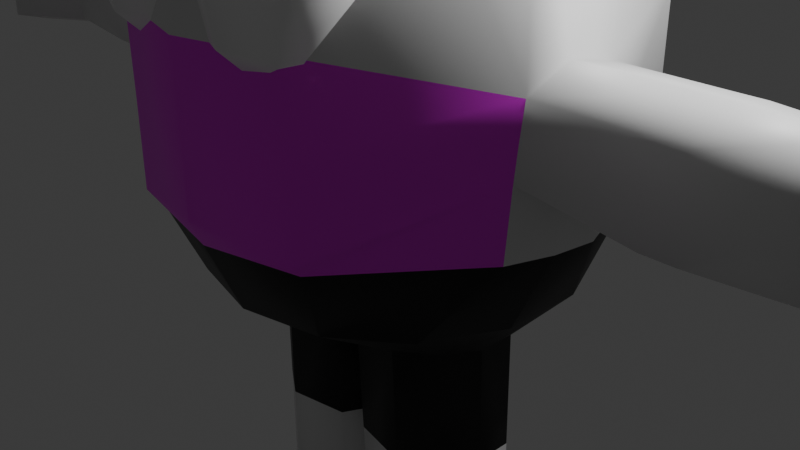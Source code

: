 # Source: COLIN_PROTO_rig.blend  (saved by Blender 4.2.66; exported with 4.5.12 LTS)
import bpy
from mathutils import Matrix  # noqa: F401  (used for matrix-valued properties, if any)

bpy.ops.wm.read_factory_settings(use_empty=True)
scene = bpy.context.scene
scene.name = 'Scene'

# ---- collections
col_collection = bpy.data.collections.new('Collection'); scene.collection.children.link(col_collection)

# ---- images (referenced by path relative to the original .blend; pixels are not part of the script)
import os
ASSET_DIR = os.environ.get("B2B_ASSET_DIR", "")  # directory of the original .blend (textures are referenced by path, not embedded)
HERE = os.path.dirname(os.path.abspath(__file__))  # packed textures are extracted next to this script under _unpacked/

def load_image(name, relpath, width, height, colorspace="sRGB"):
    """Load a texture the original file referenced (path relative to the .blend, or extracted next to this script)."""
    p = next((c for c in (os.path.join(HERE, relpath), os.path.join(ASSET_DIR, relpath)) if relpath and os.path.exists(c)), "")
    if p:
        img = bpy.data.images.load(p, check_existing=True)
        img.name = name
    else:  # same state as the original file: an image datablock whose file is absent (Cycles renders it pink)
        img = bpy.data.images.new(name, width, height)
        img.source = "FILE"
        img.filepath = "//" + (relpath or name)
    img.colorspace_settings.name = colorspace
    return img
img_colin_smile_png = load_image('COLIN-smile.png', 'COLIN-smile.png', 1024, 1024, 'sRGB')

# ---- materials (node trees are filled in below, after node groups)
mat_bodycol = bpy.data.materials.new('BodyCol')
mat_blackcol = bpy.data.materials.new('BlackCol')
mat_whitecol = bpy.data.materials.new('WhiteCol')
mat_mouthtex = bpy.data.materials.new('MouthTex')

# ---- material node trees
mat_bodycol.use_nodes = True; mat_bodycol.node_tree.nodes.clear()
_N = mat_bodycol.node_tree.nodes; _L = mat_bodycol.node_tree.links
n0 = _N.new('ShaderNodeBsdfPrincipled'); n0.name = 'Principled BSDF'; n0.location = (10, 300)
n0.inputs[0].default_value = (0.7991, 0.7991, 0.7991, 1.0)
n1 = _N.new('ShaderNodeOutputMaterial'); n1.name = 'Material Output'; n1.location = (300, 300)
_L.new(n0.outputs[0], n1.inputs[0])
n1.is_active_output = True
mat_blackcol.use_nodes = True; mat_blackcol.node_tree.nodes.clear()
_N = mat_blackcol.node_tree.nodes; _L = mat_blackcol.node_tree.links
n0 = _N.new('ShaderNodeBsdfPrincipled'); n0.name = 'Principled BSDF'; n0.location = (10, 300)
n0.inputs[0].default_value = (0.0, 0.0, 0.0, 1.0)
n1 = _N.new('ShaderNodeOutputMaterial'); n1.name = 'Material Output'; n1.location = (300, 300)
_L.new(n0.outputs[0], n1.inputs[0])
n1.is_active_output = True
mat_whitecol.use_nodes = True; mat_whitecol.node_tree.nodes.clear()
_N = mat_whitecol.node_tree.nodes; _L = mat_whitecol.node_tree.links
n0 = _N.new('ShaderNodeBsdfPrincipled'); n0.name = 'Principled BSDF'; n0.location = (10, 300)
n0.inputs[0].default_value = (1.0, 1.0, 1.0, 1.0)
n1 = _N.new('ShaderNodeOutputMaterial'); n1.name = 'Material Output'; n1.location = (300, 300)
_L.new(n0.outputs[0], n1.inputs[0])
n1.is_active_output = True
mat_mouthtex.use_nodes = True; mat_mouthtex.node_tree.nodes.clear()
_N = mat_mouthtex.node_tree.nodes; _L = mat_mouthtex.node_tree.links
n0 = _N.new('ShaderNodeBsdfPrincipled'); n0.name = 'Principled BSDF'; n0.location = (10, 300)
n1 = _N.new('ShaderNodeOutputMaterial'); n1.name = 'Material Output'; n1.location = (300, 300)
n2 = _N.new('ShaderNodeTexImage'); n2.name = 'Image Texture'; n2.location = (-280, 271)
n2.image = img_colin_smile_png
n2.extension = 'EXTEND'
_L.new(n0.outputs[0], n1.inputs[0])
_L.new(n2.outputs[0], n0.inputs[0])
n1.is_active_output = True

# ---- world
world_world = bpy.data.worlds.new('World'); scene.world = world_world
world_world.use_nodes = True; world_world.node_tree.nodes.clear()
_N = world_world.node_tree.nodes; _L = world_world.node_tree.links
n0 = _N.new('ShaderNodeOutputWorld'); n0.name = 'World Output'; n0.location = (300, 300)
n1 = _N.new('ShaderNodeBackground'); n1.name = 'Background'; n1.location = (10, 300)
n1.inputs[0].default_value = (0.05088, 0.05088, 0.05088, 1.0)
_L.new(n1.outputs[0], n0.inputs[0])
n0.is_active_output = True
world_world.color = (0.05088, 0.05088, 0.05088)
world_world.sun_shadow_jitter_overblur = 0.0

# ---- cameras
cam_camera = bpy.data.cameras.new('Camera')
cam_camera.clip_end = 100.0
cam_camera.ortho_scale = 7.314

# ---- lights
light_light = bpy.data.lights.new('Light', 'POINT')
light_light.energy = 1000.0
light_light.shadow_soft_size = 0.1

# ---- meshes
me_sphere = bpy.data.meshes.new('Sphere')
me_sphere.from_pydata([(0.0, 0.9736, -0.2107), (0.0, 0.0, 1.0), (0.0, -0.5627, 0.9107), (0.0, -0.8605, 0.6089), (0.0, -0.983, 0.1961), (0.0, -0.9749, -0.2328), (0.0, -0.7818, -0.5093), (-0.05224, -0.2832, -0.6627), (-0.1883, -0.52, 0.9139), (-0.3392, -0.7835, 0.6147), (-0.423, -0.8871, 0.2033), (-0.4294, -0.8784, -0.2682), (-0.3392, -0.7044, -0.5093), (-0.3146, -0.3343, -0.6627), (-0.3392, -0.4004, 0.923), (-0.6113, -0.568, 0.631), (-0.8867, -0.2921, 0.09599), (-0.8706, -0.3133, -0.09322), (-0.6113, -0.4875, -0.5093), (-0.4655, -0.2319, -0.6627), (-0.423, -0.09655, 0.901), (-0.7622, -0.174, 0.6235), (-0.9205, -0.1289, 0.1614), (-0.9205, -0.1289, -0.1719), (-0.7622, -0.174, -0.5093), (-0.5493, -0.08405, -0.6627), (-0.423, 0.09655, 0.901), (-0.7622, 0.174, 0.6235), (-0.9191, 0.09394, 0.1246), (-0.9207, 0.03067, -0.1407), (-0.7622, 0.174, -0.5093), (-0.5493, 0.0801, -0.6627), (-0.3392, 0.2705, 0.901), (-0.6113, 0.4875, 0.6235), (-0.7622, 0.6079, 0.2225), (-0.7622, 0.6079, -0.2328), (-0.6113, 0.4875, -0.5093), (-0.4587, 0.1771, -0.6627), (-0.1883, 0.3909, 0.901), (-0.3392, 0.7044, 0.6235), (-0.423, 0.8784, 0.2225), (-0.427, 0.8798, -0.2568), (-0.3392, 0.7044, -0.5093), (-0.2673, 0.2805, -0.6627), (0.0, 0.4339, 0.901), (0.0, 0.7818, 0.6235), (0.0, 0.9749, 0.2225), (0.0, 0.7818, -0.5093), (-0.05224, 0.2254, -0.6627), (0.0, -0.001972, -0.7137), (0.0, -0.979, -0.01658), (-0.423, -0.8828, -0.01293), (-0.8766, -0.3029, -0.003489), (-1.47, -0.3165, 0.00603), (-0.9207, 0.182, -0.003895), (-0.7622, 0.6079, -0.003247), (-0.423, 0.8784, -0.003247), (0.0, 0.9749, -0.003247), (-1.335, -0.3158, 0.00379), (-1.359, -0.3228, -0.1267), (-1.866, -0.3218, 0.0123), (-1.363, -0.1369, -0.1646), (-1.341, -0.3038, 0.1033), (-1.363, -0.1369, 0.1686), (-1.339, 0.1724, 0.003385), (-1.351, 0.02186, -0.1334), (-1.344, 0.08458, 0.1318), (-1.496, -0.3241, -0.1245), (-1.499, -0.1382, -0.1624), (-1.478, -0.3051, 0.1055), (-1.499, -0.1382, 0.1709), (-1.476, 0.1711, 0.005625), (-1.482, 0.09529, -0.1312), (-1.481, 0.08329, 0.1341), (-1.892, -0.2972, -0.1134), (-2.071, -0.1181, 0.01525), (-1.897, -0.1181, -0.142), (-1.876, -0.3133, 0.1021), (-1.896, -0.1181, 0.1713), (-1.882, 0.1624, 0.01217), (-1.887, 0.04441, -0.1246), (-1.883, 0.06676, 0.1269), (-2.216, 0.1436, 0.1793), (-2.228, 0.2965, -0.1162), (-2.216, 0.1465, -0.1499), (-1.906, 0.04144, 0.1788), (-1.87, 0.1243, 0.1053), (-1.87, 0.07079, -0.1111), (-1.995, 0.04084, -0.15), (-1.887, -0.203, 0.178), (-1.839, -0.2712, 0.104), (-1.839, -0.2699, -0.1167), (-1.976, -0.2036, -0.1502), (-2.178, -0.3452, 0.1777), (-2.166, -0.4957, 0.1034), (-2.166, -0.4945, -0.1169), (-2.178, -0.3424, -0.1503), (-2.197, -0.09754, -0.163), (-2.197, -0.1012, 0.231), (-2.399, -0.2396, 0.1781), (-2.524, -0.3248, 0.104), (-2.524, -0.3235, -0.1167), (-2.399, -0.2367, -0.1502), (-2.418, 0.004796, 0.1789), (-2.555, 0.07064, 0.1053), (-2.555, 0.07193, -0.1164), (-2.419, 0.00769, -0.15), (-2.228, 0.2952, 0.106), (-2.873, 0.1579, -0.0004846), (-2.673, 0.1687, -0.0005098), (-2.484, 0.105, -0.000778), (-2.415, 0.003942, -0.001132), (-2.881, 0.09518, 0.05631), (-2.685, 0.0801, 0.0798), (-2.492, 0.0423, 0.05601), (-2.895, -0.005383, 0.03421), (-2.704, -0.06213, 0.04855), (-2.506, -0.05826, 0.03391), (-2.965, 0.07873, -0.0007172), (-2.895, -0.004848, -0.03624), (-2.704, -0.06137, -0.05107), (-2.506, -0.05773, -0.03653), (-2.881, 0.09605, -0.05768), (-2.685, 0.08132, -0.0814), (-2.492, 0.04317, -0.05797), (-2.886, -0.2724, -0.002031), (-2.702, -0.1939, -0.001828), (-2.502, -0.189, -0.001873), (-2.403, -0.2606, -0.00214), (-2.872, -0.3342, 0.05476), (-2.683, -0.2813, 0.07848), (-2.489, -0.2508, 0.05491), (-2.851, -0.4334, 0.03265), (-2.652, -0.4216, 0.04722), (-2.467, -0.35, 0.03281), (-2.946, -0.3785, -0.002363), (-2.851, -0.4329, -0.0378), (-2.652, -0.4208, -0.05241), (-2.467, -0.3495, -0.03764), (-2.872, -0.3334, -0.05923), (-2.683, -0.2801, -0.08272), (-2.489, -0.25, -0.05907), (-2.584, -0.6441, -0.003281), (-2.483, -0.4716, -0.002743), (-2.325, -0.3486, -0.002385), (-2.204, -0.3472, -0.002418), (-2.537, -0.6859, 0.05356), (-2.416, -0.5307, 0.07764), (-2.278, -0.3904, 0.05446), (-2.46, -0.7527, 0.03155), (-2.308, -0.6251, 0.04651), (-2.202, -0.4571, 0.03244), (-2.569, -0.7652, -0.003685), (-2.46, -0.7522, -0.0389), (-2.308, -0.6243, -0.05311), (-2.202, -0.4566, -0.038), (-2.537, -0.6851, -0.06042), (-2.416, -0.5294, -0.08356), (-2.278, -0.3895, -0.05953), (-2.509, 0.5181, 0.000529), (-2.336, 0.4172, 0.0001435), (-2.213, 0.2596, -0.0004139), (-2.212, 0.1376, -0.0008166), (-2.55, 0.4704, 0.05738), (-2.395, 0.3497, 0.08054), (-2.255, 0.2119, 0.05644), (-2.617, 0.394, 0.03538), (-2.489, 0.2417, 0.04943), (-2.322, 0.1355, 0.03443), (-2.63, 0.5032, 0.0005169), (-2.617, 0.3945, -0.03507), (-2.489, 0.2425, -0.0502), (-2.322, 0.1361, -0.03601), (-2.55, 0.4712, -0.05661), (-2.395, 0.3509, -0.08066), (-2.255, 0.2127, -0.05755), (-0.3541, -0.29, -1.717), (-0.105, -0.2439, -1.717), (-0.4903, -0.1976, -1.717), (-0.5659, -0.06414, -1.717), (-0.5659, 0.08399, -1.717), (-0.4841, 0.1715, -1.717), (-0.3114, 0.2648, -1.717), (-0.105, 0.2151, -1.717), (-0.05786, 0.009925, -1.727), (-0.09286, -0.2269, -1.461), (-0.09756, -0.1636, -1.721), (-0.1926, -0.7597, -1.461), (-0.1586, -0.9221, -1.696), (-0.3359, -0.2909, -1.355), (-0.5429, -0.7478, -1.461), (-0.6033, -0.907, -1.701), (-0.5474, -0.08069, -1.46), (-0.5597, -0.08889, -1.714), (-0.467, 0.1753, -1.006), (-0.06941, 0.2221, -1.006), (-0.01884, 0.001901, -1.043), (-0.06941, -0.2704, -1.006), (-0.5547, -0.07757, -1.006), (-0.5547, 0.08137, -1.006), (-0.2817, 0.2754, -1.006), (-0.4736, -0.2208, -1.006), (-0.3274, -0.3199, -1.006), (-0.4692, 0.1748, -1.087), (-0.07396, -0.267, -1.087), (-0.5561, 0.0817, -1.087), (-0.2855, 0.274, -1.087), (-0.4757, -0.2178, -1.087), (-0.07396, 0.2212, -1.087), (-0.02382, 0.002926, -1.121), (-0.5561, -0.07585, -1.087), (-0.3308, -0.316, -1.087), (0.0, -0.9252, -0.304), (-0.4179, -0.8336, -0.2975), (-0.8711, -0.3582, -0.2718), (-0.9076, -0.1405, -0.2872), (-0.9078, 0.06759, -0.3014), (-0.7233, 0.5768, -0.2937), (-0.3967, 0.8348, -0.291), (0.0, 0.9239, -0.281), (-0.2753, -0.4563, 0.7249), (-0.2873, -0.4869, 0.3154), (-0.2896, -0.6561, 0.156), (-0.09037, -0.5405, 0.7357), (0.01745, -0.5469, 0.5503), (0.01199, -0.6232, 0.333), (-0.1047, -0.7403, 0.1669), (-0.08702, -0.7144, 0.7622), (0.02288, -0.8282, 0.5931), (0.01742, -0.9045, 0.3758), (-0.1013, -0.9142, 0.1934), (-0.2686, -0.804, 0.7779), (-0.271, -0.9732, 0.6185), (-0.2764, -1.05, 0.4012), (-0.2829, -1.004, 0.209), (-0.288, -0.8536, 0.1154), (-0.2703, -0.6066, 0.8185), (-0.4536, -0.7198, 0.767), (-0.5703, -0.8369, 0.6009), (-0.5757, -0.9132, 0.3836), (-0.4679, -0.9196, 0.1982), (-0.457, -0.5459, 0.7406), (-0.5757, -0.5556, 0.5581), (-0.5812, -0.6319, 0.3408), (-0.4713, -0.7457, 0.1717), (-0.2818, -0.4106, 0.5327), (-0.275, -0.9305, 0.5616), (-0.2777, -0.9374, 0.4697), (-0.2782, -0.9753, 0.4339), (-0.2335, -0.9494, 0.564), (-0.2093, -0.9508, 0.5224), (-0.2105, -0.9679, 0.4736), (-0.2367, -0.9942, 0.4364), (-0.2328, -0.9884, 0.5699), (-0.2081, -1.014, 0.532), (-0.2093, -1.031, 0.4833), (-0.236, -1.033, 0.4423), (-0.2735, -1.009, 0.5734), (-0.274, -1.046, 0.5377), (-0.2753, -1.064, 0.4889), (-0.2767, -1.053, 0.4458), (-0.2778, -1.02, 0.4248), (-0.2739, -0.9642, 0.5826), (-0.315, -0.9896, 0.571), (-0.3412, -1.016, 0.5338), (-0.3424, -1.033, 0.485), (-0.3182, -1.034, 0.4434), (-0.3158, -0.9506, 0.5651), (-0.3424, -0.9528, 0.5241), (-0.3436, -0.9699, 0.4754), (-0.319, -0.9954, 0.4375), (-0.2765, -0.9202, 0.5185), (0.05224, -0.2832, -0.6627), (0.1883, -0.52, 0.9139), (0.3392, -0.7835, 0.6147), (0.423, -0.8871, 0.2033), (0.4294, -0.8784, -0.2682), (0.3392, -0.7044, -0.5093), (0.3146, -0.3343, -0.6627), (0.3392, -0.4004, 0.923), (0.6113, -0.568, 0.631), (0.8733, -0.2921, 0.09599), (0.8572, -0.3133, -0.09322), (0.6113, -0.4875, -0.5093), (0.4655, -0.2319, -0.6627), (0.423, -0.09655, 0.901), (0.7622, -0.174, 0.6235), (0.9071, -0.1289, 0.1614), (0.9071, -0.1289, -0.1719), (0.7622, -0.174, -0.5093), (0.5493, -0.08405, -0.6627), (0.423, 0.09655, 0.901), (0.7622, 0.174, 0.6235), (0.9057, 0.09394, 0.1246), (0.9073, 0.03067, -0.1407), (0.7622, 0.174, -0.5093), (0.5493, 0.0801, -0.6627), (0.3392, 0.2705, 0.901), (0.6113, 0.4875, 0.6235), (0.7622, 0.6079, 0.2225), (0.7622, 0.6079, -0.2328), (0.6113, 0.4875, -0.5093), (0.4587, 0.1771, -0.6627), (0.1883, 0.3909, 0.901), (0.3392, 0.7044, 0.6235), (0.423, 0.8784, 0.2225), (0.427, 0.8798, -0.2568), (0.3392, 0.7044, -0.5093), (0.2673, 0.2805, -0.6627), (0.05224, 0.2254, -0.6627), (0.423, -0.8828, -0.01293), (0.8631, -0.3029, -0.003489), (1.457, -0.3165, 0.00603), (0.9073, 0.182, -0.003895), (0.7622, 0.6079, -0.003247), (0.423, 0.8784, -0.003247), (1.321, -0.3158, 0.00379), (1.346, -0.3228, -0.1267), (1.852, -0.3218, 0.0123), (1.349, -0.1369, -0.1646), (1.328, -0.3038, 0.1033), (1.349, -0.1369, 0.1686), (1.326, 0.1724, 0.003385), (1.337, 0.02186, -0.1334), (1.331, 0.08458, 0.1318), (1.482, -0.3241, -0.1245), (1.486, -0.1382, -0.1624), (1.465, -0.3051, 0.1055), (1.486, -0.1382, 0.1709), (1.462, 0.1711, 0.005625), (1.468, 0.09529, -0.1312), (1.467, 0.08329, 0.1341), (1.879, -0.2972, -0.1134), (2.057, -0.1181, 0.01525), (1.884, -0.1181, -0.142), (1.863, -0.3133, 0.1021), (1.882, -0.1181, 0.1713), (1.868, 0.1624, 0.01217), (1.874, 0.04441, -0.1246), (1.869, 0.06676, 0.1269), (2.198, 0.1436, 0.1793), (2.21, 0.2965, -0.1162), (2.198, 0.1465, -0.1499), (1.888, 0.04144, 0.1788), (1.852, 0.1243, 0.1053), (1.852, 0.07079, -0.1111), (1.977, 0.04084, -0.15), (1.869, -0.203, 0.178), (1.821, -0.2712, 0.104), (1.821, -0.2699, -0.1167), (1.958, -0.2036, -0.1502), (2.16, -0.3452, 0.1777), (2.148, -0.4957, 0.1034), (2.148, -0.4945, -0.1169), (2.16, -0.3424, -0.1503), (2.179, -0.09754, -0.163), (2.179, -0.1012, 0.231), (2.381, -0.2396, 0.1781), (2.506, -0.3248, 0.104), (2.506, -0.3235, -0.1167), (2.381, -0.2367, -0.1502), (2.4, 0.004796, 0.1789), (2.537, 0.07064, 0.1053), (2.537, 0.07193, -0.1164), (2.401, 0.00769, -0.15), (2.21, 0.2952, 0.106), (2.855, 0.1579, -0.0004846), (2.655, 0.1687, -0.0005098), (2.466, 0.105, -0.000778), (2.397, 0.003942, -0.001132), (2.863, 0.09518, 0.05631), (2.667, 0.0801, 0.0798), (2.474, 0.0423, 0.05601), (2.877, -0.005383, 0.03421), (2.686, -0.06213, 0.04855), (2.488, -0.05826, 0.03391), (2.947, 0.07873, -0.0007172), (2.877, -0.004848, -0.03624), (2.686, -0.06137, -0.05107), (2.488, -0.05773, -0.03653), (2.863, 0.09605, -0.05768), (2.667, 0.08132, -0.0814), (2.474, 0.04317, -0.05797), (2.868, -0.2724, -0.002031), (2.684, -0.1939, -0.001828), (2.484, -0.189, -0.001873), (2.385, -0.2606, -0.00214), (2.854, -0.3342, 0.05476), (2.665, -0.2813, 0.07848), (2.471, -0.2508, 0.05491), (2.833, -0.4334, 0.03265), (2.634, -0.4216, 0.04722), (2.449, -0.35, 0.03281), (2.928, -0.3785, -0.002363), (2.833, -0.4329, -0.0378), (2.634, -0.4208, -0.05241), (2.449, -0.3495, -0.03764), (2.854, -0.3334, -0.05923), (2.665, -0.2801, -0.08272), (2.471, -0.25, -0.05907), (2.566, -0.6441, -0.003281), (2.465, -0.4716, -0.002743), (2.307, -0.3486, -0.002385), (2.186, -0.3472, -0.002418), (2.519, -0.6859, 0.05356), (2.398, -0.5307, 0.07764), (2.26, -0.3904, 0.05446), (2.442, -0.7527, 0.03155), (2.29, -0.6251, 0.04651), (2.184, -0.4571, 0.03244), (2.551, -0.7652, -0.003685), (2.442, -0.7522, -0.0389), (2.29, -0.6243, -0.05311), (2.184, -0.4566, -0.038), (2.519, -0.6851, -0.06042), (2.398, -0.5294, -0.08356), (2.26, -0.3895, -0.05953), (2.491, 0.5181, 0.000529), (2.318, 0.4172, 0.0001435), (2.195, 0.2596, -0.0004139), (2.194, 0.1376, -0.0008166), (2.532, 0.4704, 0.05738), (2.377, 0.3497, 0.08054), (2.237, 0.2119, 0.05644), (2.599, 0.394, 0.03538), (2.471, 0.2417, 0.04943), (2.304, 0.1355, 0.03443), (2.612, 0.5032, 0.0005169), (2.599, 0.3945, -0.03507), (2.471, 0.2425, -0.0502), (2.304, 0.1361, -0.03601), (2.532, 0.4712, -0.05661), (2.377, 0.3509, -0.08066), (2.237, 0.2127, -0.05755), (0.3541, -0.29, -1.717), (0.105, -0.2439, -1.717), (0.4903, -0.1976, -1.717), (0.5659, -0.06414, -1.717), (0.5659, 0.08399, -1.717), (0.4841, 0.1715, -1.717), (0.3114, 0.2648, -1.717), (0.105, 0.2151, -1.717), (0.05786, 0.009925, -1.727), (0.09286, -0.2269, -1.461), (0.09756, -0.1636, -1.721), (0.1926, -0.7597, -1.461), (0.1586, -0.9221, -1.696), (0.3359, -0.2909, -1.355), (0.5429, -0.7478, -1.461), (0.6033, -0.907, -1.701), (0.5474, -0.08069, -1.46), (0.5597, -0.08889, -1.714), (0.467, 0.1753, -1.006), (0.06941, 0.2221, -1.006), (0.01884, 0.001901, -1.043), (0.06941, -0.2704, -1.006), (0.5547, -0.07757, -1.006), (0.5547, 0.08137, -1.006), (0.2817, 0.2754, -1.006), (0.4736, -0.2208, -1.006), (0.3274, -0.3199, -1.006), (0.4692, 0.1748, -1.087), (0.07396, -0.267, -1.087), (0.5561, 0.0817, -1.087), (0.2855, 0.274, -1.087), (0.4757, -0.2178, -1.087), (0.07396, 0.2212, -1.087), (0.02382, 0.002926, -1.121), (0.5561, -0.07585, -1.087), (0.3308, -0.316, -1.087), (0.4179, -0.8336, -0.2975), (0.8711, -0.3582, -0.2718), (0.9076, -0.1405, -0.2872), (0.9078, 0.06759, -0.3014), (0.7233, 0.5768, -0.2937), (0.3967, 0.8348, -0.291), (0.2753, -0.4563, 0.7249), (0.2873, -0.4869, 0.3154), (0.2896, -0.6561, 0.156), (0.09037, -0.5405, 0.7357), (-0.01745, -0.5469, 0.5503), (-0.01199, -0.6232, 0.333), (0.1047, -0.7403, 0.1669), (0.08702, -0.7144, 0.7622), (-0.02288, -0.8282, 0.5931), (-0.01742, -0.9045, 0.3758), (0.1013, -0.9142, 0.1934), (0.2686, -0.804, 0.7779), (0.271, -0.9732, 0.6185), (0.2764, -1.05, 0.4012), (0.2829, -1.004, 0.209), (0.288, -0.8536, 0.1154), (0.2703, -0.6066, 0.8185), (0.4536, -0.7198, 0.767), (0.5703, -0.8369, 0.6009), (0.5757, -0.9132, 0.3836), (0.4679, -0.9196, 0.1982), (0.457, -0.5459, 0.7406), (0.5757, -0.5556, 0.5581), (0.5812, -0.6319, 0.3408), (0.4713, -0.7457, 0.1717), (0.2818, -0.4106, 0.5327), (0.275, -0.9305, 0.5616), (0.2777, -0.9374, 0.4697), (0.2782, -0.9753, 0.4339), (0.2335, -0.9494, 0.564), (0.2093, -0.9508, 0.5224), (0.2105, -0.9679, 0.4736), (0.2367, -0.9942, 0.4364), (0.2328, -0.9884, 0.5699), (0.2081, -1.014, 0.532), (0.2093, -1.031, 0.4833), (0.236, -1.033, 0.4423), (0.2735, -1.009, 0.5734), (0.274, -1.046, 0.5377), (0.2753, -1.064, 0.4889), (0.2767, -1.053, 0.4458), (0.2778, -1.02, 0.4248), (0.2739, -0.9642, 0.5826), (0.315, -0.9896, 0.571), (0.3412, -1.016, 0.5338), (0.3424, -1.033, 0.485), (0.3182, -1.034, 0.4434), (0.3158, -0.9506, 0.5651), (0.3424, -0.9528, 0.5241), (0.3436, -0.9699, 0.4754), (0.319, -0.9954, 0.4375), (0.2765, -0.9202, 0.5185)], [], [(2, 1, 8), (7, 6, 12, 13), (50, 4, 10, 51), (3, 2, 8, 9), (211, 207, 178, 176), (212, 5, 11, 213), (4, 3, 9, 10), (13, 12, 18, 19), (51, 10, 16, 52), (9, 8, 14, 15), (206, 208, 183, 182), (213, 11, 17, 214), (10, 9, 15, 16), (8, 1, 14), (52, 16, 62, 58), (15, 14, 20, 21), (203, 206, 182, 181), (214, 17, 23, 215), (16, 15, 21, 22), (14, 1, 20), (19, 18, 24, 25), (205, 203, 181, 180), (215, 23, 29, 216), (22, 21, 27, 28), (20, 1, 26), (25, 24, 30, 31), (28, 54, 64, 66), (21, 20, 26, 27), (208, 209, 184, 183), (216, 29, 35, 217), (28, 27, 33, 34), (26, 1, 32), (31, 30, 36, 37), (54, 28, 34, 55), (27, 26, 32, 33), (34, 33, 39, 40), (32, 1, 38), (37, 36, 42, 43), (55, 34, 40, 56), (33, 32, 38, 39), (209, 204, 177, 184), (217, 35, 41, 218), (43, 42, 47, 48), (56, 40, 46, 57), (39, 38, 44, 45), (210, 205, 180, 179), (218, 41, 0, 219), (40, 39, 45, 46), (38, 1, 44), (41, 56, 57, 0), (35, 55, 56, 41), (29, 54, 55, 35), (54, 29, 65, 64), (17, 52, 58, 59), (11, 51, 52, 17), (5, 50, 51, 11), (59, 58, 53, 67), (61, 59, 67, 68), (64, 65, 72, 71), (63, 66, 73, 70), (29, 23, 61, 65), (23, 17, 59, 61), (22, 28, 66, 63), (16, 22, 63, 62), (68, 67, 74, 76), (71, 72, 80, 79), (70, 73, 81, 78), (69, 70, 78, 77), (66, 64, 71, 73), (58, 62, 69, 53), (65, 61, 68, 72), (62, 63, 70, 69), (60, 77, 78, 75), (75, 78, 81, 79), (76, 75, 79, 80), (74, 60, 75, 76), (67, 53, 60, 74), (73, 71, 79, 81), (53, 69, 77, 60), (72, 68, 76, 80), (84, 83, 87, 88), (107, 82, 85, 86), (97, 84, 88), (83, 107, 86, 87), (82, 98, 85), (85, 98, 89), (88, 87, 91, 92), (86, 85, 89, 90), (97, 88, 92), (91, 90, 94, 95), (89, 98, 93), (92, 91, 95, 96), (90, 89, 93, 94), (97, 92, 96), (95, 94, 100, 101), (93, 98, 99), (96, 95, 101, 102), (94, 93, 99, 100), (97, 96, 102), (101, 100, 104, 105), (99, 98, 103), (102, 101, 105, 106), (100, 99, 103, 104), (97, 102, 106), (105, 104, 107, 83), (103, 98, 82), (106, 105, 83, 84), (104, 103, 82, 107), (97, 106, 84), (111, 110, 114), (109, 108, 112, 113), (110, 109, 113, 114), (108, 118, 112), (114, 113, 116, 117), (112, 118, 115), (111, 114, 117), (113, 112, 115, 116), (116, 115, 119, 120), (117, 116, 120, 121), (115, 118, 119), (111, 117, 121), (111, 121, 124), (120, 119, 122, 123), (121, 120, 123, 124), (119, 118, 122), (111, 124, 110), (123, 122, 108, 109), (124, 123, 109, 110), (122, 118, 108), (128, 127, 131), (126, 125, 129, 130), (127, 126, 130, 131), (125, 135, 129), (131, 130, 133, 134), (129, 135, 132), (128, 131, 134), (130, 129, 132, 133), (133, 132, 136, 137), (134, 133, 137, 138), (132, 135, 136), (128, 134, 138), (128, 138, 141), (137, 136, 139, 140), (138, 137, 140, 141), (136, 135, 139), (128, 141, 127), (140, 139, 125, 126), (141, 140, 126, 127), (139, 135, 125), (145, 144, 148), (143, 142, 146, 147), (144, 143, 147, 148), (142, 152, 146), (148, 147, 150, 151), (146, 152, 149), (145, 148, 151), (147, 146, 149, 150), (150, 149, 153, 154), (151, 150, 154, 155), (149, 152, 153), (145, 151, 155), (145, 155, 158), (154, 153, 156, 157), (155, 154, 157, 158), (153, 152, 156), (145, 158, 144), (157, 156, 142, 143), (158, 157, 143, 144), (156, 152, 142), (162, 161, 165), (160, 159, 163, 164), (161, 160, 164, 165), (159, 169, 163), (165, 164, 167, 168), (163, 169, 166), (162, 165, 168), (164, 163, 166, 167), (167, 166, 170, 171), (168, 167, 171, 172), (166, 169, 170), (162, 168, 172), (162, 172, 175), (171, 170, 173, 174), (172, 171, 174, 175), (170, 169, 173), (162, 175, 161), (174, 173, 159, 160), (175, 174, 160, 161), (173, 169, 159), (48, 47, 49), (7, 49, 6), (184, 177, 176), (184, 176, 178), (184, 178, 179), (184, 179, 180), (184, 180, 181), (184, 181, 182), (184, 182, 183), (204, 211, 176, 177), (207, 210, 179, 178), (186, 185, 187, 188), (185, 189, 187), (188, 187, 190, 191), (187, 189, 190), (191, 190, 192, 193), (190, 189, 192), (19, 25, 198, 201), (7, 13, 202, 197), (25, 31, 199, 198), (49, 7, 197, 196), (48, 49, 196, 195), (31, 37, 194, 199), (37, 43, 200, 194), (43, 48, 195, 200), (13, 19, 201, 202), (188, 191, 193, 186), (201, 198, 210, 207), (197, 202, 211, 204), (198, 199, 205, 210), (196, 197, 204, 209), (195, 196, 209, 208), (199, 194, 203, 205), (194, 200, 206, 203), (200, 195, 208, 206), (202, 201, 207, 211), (42, 218, 219, 47), (36, 217, 218, 42), (30, 216, 217, 36), (24, 215, 216, 30), (18, 214, 215, 24), (12, 213, 214, 18), (6, 212, 213, 12), (222, 221, 225, 226), (245, 220, 223, 224), (235, 222, 226), (221, 245, 224, 225), (220, 236, 223), (235, 226, 230), (225, 224, 228, 229), (223, 236, 227), (226, 225, 229, 230), (224, 223, 227, 228), (235, 230, 234), (229, 228, 232, 233), (227, 236, 231), (230, 229, 233, 234), (228, 227, 231, 232), (235, 234, 240), (233, 232, 238, 239), (231, 236, 237), (234, 233, 239, 240), (232, 231, 237, 238), (235, 240, 244), (239, 238, 242, 243), (237, 236, 241), (240, 239, 243, 244), (238, 237, 241, 242), (235, 244, 222), (243, 242, 245, 221), (241, 236, 220), (244, 243, 221, 222), (242, 241, 220, 245), (248, 247, 251, 252), (271, 246, 249, 250), (261, 248, 252), (247, 271, 250, 251), (246, 262, 249), (261, 252, 256), (251, 250, 254, 255), (249, 262, 253), (252, 251, 255, 256), (250, 249, 253, 254), (261, 256, 260), (255, 254, 258, 259), (253, 262, 257), (256, 255, 259, 260), (254, 253, 257, 258), (261, 260, 266), (259, 258, 264, 265), (257, 262, 263), (260, 259, 265, 266), (258, 257, 263, 264), (261, 266, 270), (265, 264, 268, 269), (263, 262, 267), (266, 265, 269, 270), (264, 263, 267, 268), (261, 270, 248), (269, 268, 271, 247), (267, 262, 246), (270, 269, 247, 248), (268, 267, 246, 271), (2, 273, 1), (272, 278, 277, 6), (50, 310, 275, 4), (3, 274, 273, 2), (469, 434, 436, 465), (212, 470, 276, 5), (4, 275, 274, 3), (278, 284, 283, 277), (310, 311, 281, 275), (274, 280, 279, 273), (464, 440, 441, 466), (470, 471, 282, 276), (275, 281, 280, 274), (273, 279, 1), (311, 316, 320, 281), (280, 286, 285, 279), (461, 439, 440, 464), (471, 472, 288, 282), (281, 287, 286, 280), (279, 285, 1), (284, 290, 289, 283), (463, 438, 439, 461), (472, 473, 294, 288), (287, 293, 292, 286), (285, 291, 1), (290, 296, 295, 289), (293, 324, 322, 313), (286, 292, 291, 285), (466, 441, 442, 467), (473, 474, 300, 294), (293, 299, 298, 292), (291, 297, 1), (296, 302, 301, 295), (313, 314, 299, 293), (292, 298, 297, 291), (299, 305, 304, 298), (297, 303, 1), (302, 308, 307, 301), (314, 315, 305, 299), (298, 304, 303, 297), (467, 442, 435, 462), (474, 475, 306, 300), (308, 309, 47, 307), (315, 57, 46, 305), (304, 45, 44, 303), (468, 437, 438, 463), (475, 219, 0, 306), (305, 46, 45, 304), (303, 44, 1), (306, 0, 57, 315), (300, 306, 315, 314), (294, 300, 314, 313), (313, 322, 323, 294), (282, 317, 316, 311), (276, 282, 311, 310), (5, 276, 310, 50), (317, 325, 312, 316), (319, 326, 325, 317), (322, 329, 330, 323), (321, 328, 331, 324), (294, 323, 319, 288), (288, 319, 317, 282), (287, 321, 324, 293), (281, 320, 321, 287), (326, 334, 332, 325), (329, 337, 338, 330), (328, 336, 339, 331), (327, 335, 336, 328), (324, 331, 329, 322), (316, 312, 327, 320), (323, 330, 326, 319), (320, 327, 328, 321), (318, 333, 336, 335), (333, 337, 339, 336), (334, 338, 337, 333), (332, 334, 333, 318), (325, 332, 318, 312), (331, 339, 337, 329), (312, 318, 335, 327), (330, 338, 334, 326), (342, 346, 345, 341), (365, 344, 343, 340), (355, 346, 342), (341, 345, 344, 365), (340, 343, 356), (343, 347, 356), (346, 350, 349, 345), (344, 348, 347, 343), (355, 350, 346), (349, 353, 352, 348), (347, 351, 356), (350, 354, 353, 349), (348, 352, 351, 347), (355, 354, 350), (353, 359, 358, 352), (351, 357, 356), (354, 360, 359, 353), (352, 358, 357, 351), (355, 360, 354), (359, 363, 362, 358), (357, 361, 356), (360, 364, 363, 359), (358, 362, 361, 357), (355, 364, 360), (363, 341, 365, 362), (361, 340, 356), (364, 342, 341, 363), (362, 365, 340, 361), (355, 342, 364), (369, 372, 368), (367, 371, 370, 366), (368, 372, 371, 367), (366, 370, 376), (372, 375, 374, 371), (370, 373, 376), (369, 375, 372), (371, 374, 373, 370), (374, 378, 377, 373), (375, 379, 378, 374), (373, 377, 376), (369, 379, 375), (369, 382, 379), (378, 381, 380, 377), (379, 382, 381, 378), (377, 380, 376), (369, 368, 382), (381, 367, 366, 380), (382, 368, 367, 381), (380, 366, 376), (386, 389, 385), (384, 388, 387, 383), (385, 389, 388, 384), (383, 387, 393), (389, 392, 391, 388), (387, 390, 393), (386, 392, 389), (388, 391, 390, 387), (391, 395, 394, 390), (392, 396, 395, 391), (390, 394, 393), (386, 396, 392), (386, 399, 396), (395, 398, 397, 394), (396, 399, 398, 395), (394, 397, 393), (386, 385, 399), (398, 384, 383, 397), (399, 385, 384, 398), (397, 383, 393), (403, 406, 402), (401, 405, 404, 400), (402, 406, 405, 401), (400, 404, 410), (406, 409, 408, 405), (404, 407, 410), (403, 409, 406), (405, 408, 407, 404), (408, 412, 411, 407), (409, 413, 412, 408), (407, 411, 410), (403, 413, 409), (403, 416, 413), (412, 415, 414, 411), (413, 416, 415, 412), (411, 414, 410), (403, 402, 416), (415, 401, 400, 414), (416, 402, 401, 415), (414, 400, 410), (420, 423, 419), (418, 422, 421, 417), (419, 423, 422, 418), (417, 421, 427), (423, 426, 425, 422), (421, 424, 427), (420, 426, 423), (422, 425, 424, 421), (425, 429, 428, 424), (426, 430, 429, 425), (424, 428, 427), (420, 430, 426), (420, 433, 430), (429, 432, 431, 428), (430, 433, 432, 429), (428, 431, 427), (420, 419, 433), (432, 418, 417, 431), (433, 419, 418, 432), (431, 417, 427), (309, 49, 47), (272, 6, 49), (442, 434, 435), (442, 436, 434), (442, 437, 436), (442, 438, 437), (442, 439, 438), (442, 440, 439), (442, 441, 440), (462, 435, 434, 469), (465, 436, 437, 468), (444, 446, 445, 443), (443, 445, 447), (446, 449, 448, 445), (445, 448, 447), (449, 451, 450, 448), (448, 450, 447), (284, 459, 456, 290), (272, 455, 460, 278), (290, 456, 457, 296), (49, 454, 455, 272), (309, 453, 454, 49), (296, 457, 452, 302), (302, 452, 458, 308), (308, 458, 453, 309), (278, 460, 459, 284), (446, 444, 451, 449), (459, 465, 468, 456), (455, 462, 469, 460), (456, 468, 463, 457), (454, 467, 462, 455), (453, 466, 467, 454), (457, 463, 461, 452), (452, 461, 464, 458), (458, 464, 466, 453), (460, 469, 465, 459), (307, 47, 219, 475), (301, 307, 475, 474), (295, 301, 474, 473), (289, 295, 473, 472), (283, 289, 472, 471), (277, 283, 471, 470), (6, 277, 470, 212), (478, 482, 481, 477), (501, 480, 479, 476), (491, 482, 478), (477, 481, 480, 501), (476, 479, 492), (491, 486, 482), (481, 485, 484, 480), (479, 483, 492), (482, 486, 485, 481), (480, 484, 483, 479), (491, 490, 486), (485, 489, 488, 484), (483, 487, 492), (486, 490, 489, 485), (484, 488, 487, 483), (491, 496, 490), (489, 495, 494, 488), (487, 493, 492), (490, 496, 495, 489), (488, 494, 493, 487), (491, 500, 496), (495, 499, 498, 494), (493, 497, 492), (496, 500, 499, 495), (494, 498, 497, 493), (491, 478, 500), (499, 477, 501, 498), (497, 476, 492), (500, 478, 477, 499), (498, 501, 476, 497), (504, 508, 507, 503), (527, 506, 505, 502), (517, 508, 504), (503, 507, 506, 527), (502, 505, 518), (517, 512, 508), (507, 511, 510, 506), (505, 509, 518), (508, 512, 511, 507), (506, 510, 509, 505), (517, 516, 512), (511, 515, 514, 510), (509, 513, 518), (512, 516, 515, 511), (510, 514, 513, 509), (517, 522, 516), (515, 521, 520, 514), (513, 519, 518), (516, 522, 521, 515), (514, 520, 519, 513), (517, 526, 522), (521, 525, 524, 520), (519, 523, 518), (522, 526, 525, 521), (520, 524, 523, 519), (517, 504, 526), (525, 503, 527, 524), (523, 502, 518), (526, 504, 503, 525), (524, 527, 502, 523)])
me_sphere.polygons.foreach_set('use_smooth', [True] * 584)
me_sphere.polygons.foreach_set('material_index', [0, 1, 3, 0, 0, 3, 0, 1, 3, 0, 0, 3, 0, 0, 0, 0, 0, 0, 0, 0, 1, 0, 0, 0, 0, 1, 0, 0, 0, 0, 0, 0, 1, 0, 0, 0, 0, 1, 0, 0, 0, 0, 1, 0, 0, 0, 0, 0, 0, 0, 0, 0, 0, 0, 3, 3, 0, 0, 0, 0, 0, 0, 0, 0, 0, 0, 0, 0, 0, 0, 0, 0, 0, 0, 0, 0, 0, 0, 0, 0, 0, 0, 0, 0, 0, 0, 0, 0, 0, 0, 0, 0, 0, 0, 0, 0, 0, 0, 0, 0, 0, 0, 0, 0, 0, 0, 0, 0, 0, 0, 0, 0, 0, 0, 0, 0, 0, 0, 0, 0, 0, 0, 0, 0, 0, 0, 0, 0, 0, 0, 0, 0, 0, 0, 0, 0, 0, 0, 0, 0, 0, 0, 0, 0, 0, 0, 0, 0, 0, 0, 0, 0, 0, 0, 0, 0, 0, 0, 0, 0, 0, 0, 0, 0, 0, 0, 0, 0, 0, 0, 0, 0, 0, 0, 0, 0, 0, 0, 0, 0, 0, 0, 0, 0, 0, 0, 0, 0, 0, 1, 1, 0, 0, 0, 0, 0, 0, 0, 0, 0, 0, 0, 0, 0, 0, 0, 1, 1, 1, 1, 1, 1, 1, 1, 1, 0, 0, 0, 0, 0, 0, 0, 0, 0, 0, 1, 1, 1, 1, 1, 1, 1, 2, 2, 2, 2, 2, 2, 2, 2, 2, 2, 2, 2, 2, 2, 2, 2, 2, 2, 2, 2, 2, 2, 2, 2, 2, 2, 2, 2, 2, 2, 1, 1, 1, 1, 1, 1, 1, 1, 1, 1, 1, 1, 1, 1, 1, 1, 1, 1, 1, 1, 1, 1, 1, 1, 1, 1, 1, 1, 1, 1, 0, 1, 3, 0, 0, 3, 0, 1, 3, 0, 0, 3, 0, 0, 0, 0, 0, 0, 0, 0, 1, 0, 0, 0, 0, 1, 0, 0, 0, 0, 0, 0, 1, 0, 0, 0, 0, 1, 0, 0, 0, 0, 1, 0, 0, 0, 0, 0, 0, 0, 0, 0, 0, 0, 3, 3, 0, 0, 0, 0, 0, 0, 0, 0, 0, 0, 0, 0, 0, 0, 0, 0, 0, 0, 0, 0, 0, 0, 0, 0, 0, 0, 0, 0, 0, 0, 0, 0, 0, 0, 0, 0, 0, 0, 0, 0, 0, 0, 0, 0, 0, 0, 0, 0, 0, 0, 0, 0, 0, 0, 0, 0, 0, 0, 0, 0, 0, 0, 0, 0, 0, 0, 0, 0, 0, 0, 0, 0, 0, 0, 0, 0, 0, 0, 0, 0, 0, 0, 0, 0, 0, 0, 0, 0, 0, 0, 0, 0, 0, 0, 0, 0, 0, 0, 0, 0, 0, 0, 0, 0, 0, 0, 0, 0, 0, 0, 0, 0, 0, 0, 0, 0, 0, 0, 0, 0, 0, 0, 0, 0, 0, 0, 0, 0, 0, 0, 0, 0, 0, 1, 1, 0, 0, 0, 0, 0, 0, 0, 0, 0, 0, 0, 0, 0, 0, 0, 1, 1, 1, 1, 1, 1, 1, 1, 1, 0, 0, 0, 0, 0, 0, 0, 0, 0, 0, 1, 1, 1, 1, 1, 1, 1, 2, 2, 2, 2, 2, 2, 2, 2, 2, 2, 2, 2, 2, 2, 2, 2, 2, 2, 2, 2, 2, 2, 2, 2, 2, 2, 2, 2, 2, 2, 1, 1, 1, 1, 1, 1, 1, 1, 1, 1, 1, 1, 1, 1, 1, 1, 1, 1, 1, 1, 1, 1, 1, 1, 1, 1, 1, 1, 1, 1])
_uv = me_sphere.uv_layers.new(name='UVMap')
_uv.uv.foreach_set('vector', [0.2143, 0.8571, 0.1786, 1.0, 0.1429, 0.8571, 0.2143, 0.1429, 0.2143, 0.2857, 0.1429, 0.2857, 0.1429, 0.1429, 0.4988, 0.6385, 0.4985, 1.183, 0.192, 1.137, 0.2103, 0.5985, 0.2143, 0.7143, 0.2143, 0.8571, 0.1429, 0.8571, 0.1429, 0.7143, 0.1429, 0.1429, 0.07143, 0.1429, 0.07143, 0.1429, 0.1429, 0.1429, 0.4992, -0.1102, 0.499, 0.1156, 0.2264, 0.0008391, 0.2206, -0.1243, 0.2143, 0.5714, 0.2143, 0.7143, 0.1429, 0.7143, 0.1429, 0.5714, 0.1429, 0.1429, 0.1429, 0.2857, 0.07143, 0.2857, 0.07143, 0.1429, 0.2103, 0.5985, 0.192, 1.137, -0.3045, 0.4478, -0.2793, 0.2077, 0.1429, 0.7143, 0.1429, 0.8571, 0.07143, 0.8571, 0.07143, 0.7143, 0.7857, 0.1429, 0.7143, 0.1429, 0.7143, 0.1429, 0.7857, 0.1429, 0.2206, -0.1243, 0.2264, 0.0008391, -0.2576, -0.0063, -0.2099, -0.4215, 0.1429, 0.5714, 0.1429, 0.7143, 0.07143, 0.7143, 0.07143, 0.5714, 0.1429, 0.8571, 0.1071, 1.0, 0.07143, 0.8571, 0.07143, 0.5006, 0.07143, 0.5714, 0.07143, 0.5714, 0.07143, 0.5006, 0.07143, 0.7143, 0.07143, 0.8571, 0.0, 0.8571, 0.0, 0.7143, 0.8571, 0.1429, 0.7857, 0.1429, 0.7857, 0.1429, 0.8571, 0.1429, 0.07143, 0.3918, 0.07143, 0.4286, 0.0, 0.4286, 0.0, 0.3918, 0.07143, 0.5714, 0.07143, 0.7143, 0.0, 0.7143, 0.0, 0.5714, 0.07143, 0.8571, 0.03571, 1.0, 0.0, 0.8571, 0.07143, 0.1429, 0.07143, 0.2857, 0.0, 0.2857, 0.0, 0.1429, 0.9286, 0.1429, 0.8571, 0.1429, 0.8571, 0.1429, 0.9286, 0.1429, 1.0, 0.3918, 1.0, 0.4286, 0.9286, 0.4286, 0.9286, 0.3918, 1.0, 0.5714, 1.0, 0.7143, 0.9286, 0.7143, 0.9286, 0.5714, 1.0, 0.8571, 0.9643, 1.0, 0.9286, 0.8571, 1.0, 0.1429, 1.0, 0.2857, 0.9286, 0.2857, 0.9286, 0.1429, 0.9286, 0.5714, 0.9286, 0.5006, 0.9286, 0.5006, 0.9286, 0.5714, 1.0, 0.7143, 1.0, 0.8571, 0.9286, 0.8571, 0.9286, 0.7143, 0.7143, 0.1429, 0.75, 0.0, 0.75, 0.0, 0.7143, 0.1429, 0.9286, 0.3918, 0.9286, 0.4286, 0.8571, 0.4286, 0.8571, 0.3918, 0.9286, 0.5714, 0.9286, 0.7143, 0.8571, 0.7143, 0.8571, 0.5714, 0.9286, 0.8571, 0.8929, 1.0, 0.8571, 0.8571, 0.9286, 0.1429, 0.9286, 0.2857, 0.8571, 0.2857, 0.8571, 0.1429, 0.9286, 0.5006, 0.9286, 0.5714, 0.8571, 0.5714, 0.8571, 0.5006, 0.9286, 0.7143, 0.9286, 0.8571, 0.8571, 0.8571, 0.8571, 0.7143, 0.8571, 0.5714, 0.8571, 0.7143, 0.7857, 0.7143, 0.7857, 0.5714, 0.8571, 0.8571, 0.8214, 1.0, 0.7857, 0.8571, 0.8571, 0.1429, 0.8571, 0.2857, 0.7857, 0.2857, 0.7857, 0.1429, 0.8571, 0.5006, 0.8571, 0.5714, 0.7857, 0.5714, 0.7857, 0.5006, 0.8571, 0.7143, 0.8571, 0.8571, 0.7857, 0.8571, 0.7857, 0.7143, 0.1786, 0.0, 0.2143, 0.1429, 0.2143, 0.1429, 0.1786, 0.0, 0.8571, 0.3918, 0.8571, 0.4286, 0.7857, 0.4286, 0.7857, 0.3918, 0.7857, 0.1429, 0.7857, 0.2857, 0.7143, 0.2857, 0.7143, 0.1429, 0.7857, 0.5006, 0.7857, 0.5714, 0.7143, 0.5714, 0.7143, 0.5006, 0.7857, 0.7143, 0.7857, 0.8571, 0.7143, 0.8571, 0.7143, 0.7143, 1.0, 0.1429, 0.9286, 0.1429, 0.9286, 0.1429, 1.0, 0.1429, 0.7857, 0.3918, 0.7857, 0.4286, 0.7143, 0.4286, 0.7143, 0.3918, 0.7857, 0.5714, 0.7857, 0.7143, 0.7143, 0.7143, 0.7143, 0.5714, 0.7857, 0.8571, 0.75, 1.0, 0.7143, 0.8571, 0.7857, 0.4286, 0.7857, 0.5006, 0.7143, 0.5006, 0.7143, 0.4286, 0.8571, 0.4286, 0.8571, 0.5006, 0.7857, 0.5006, 0.7857, 0.4286, 0.9286, 0.4286, 0.9286, 0.5006, 0.8571, 0.5006, 0.8571, 0.4286, 0.9286, 0.5006, 0.9286, 0.4286, 0.9286, 0.4286, 0.9286, 0.5006, 0.07143, 0.4286, 0.07143, 0.5006, 0.07143, 0.5006, 0.07143, 0.4286, 0.2264, 0.0008391, 0.2103, 0.5985, -0.2793, 0.2077, -0.2576, -0.0063, 0.499, 0.1156, 0.4988, 0.6385, 0.2103, 0.5985, 0.2264, 0.0008391, 0.07143, 0.4286, 0.07143, 0.5006, 0.07143, 0.5006, 0.07143, 0.4286, 0.0, 0.4286, 0.07143, 0.4286, 0.07143, 0.4286, 0.0, 0.4286, 0.9286, 0.5006, 0.9286, 0.4286, 0.9286, 0.4286, 0.9286, 0.5006, 1.0, 0.5714, 0.9286, 0.5714, 0.9286, 0.5714, 1.0, 0.5714, 0.9286, 0.4286, 1.0, 0.4286, 1.0, 0.4286, 0.9286, 0.4286, 0.0, 0.4286, 0.07143, 0.4286, 0.07143, 0.4286, 0.0, 0.4286, 1.0, 0.5714, 0.9286, 0.5714, 0.9286, 0.5714, 1.0, 0.5714, 0.07143, 0.5714, 0.0, 0.5714, 0.0, 0.5714, 0.07143, 0.5714, 0.0, 0.4286, 0.07143, 0.4286, 0.07143, 0.4286, 0.0, 0.4286, 0.9286, 0.5006, 0.9286, 0.4286, 0.9286, 0.4286, 0.9286, 0.5006, 1.0, 0.5714, 0.9286, 0.5714, 0.9286, 0.5714, 1.0, 0.5714, 0.07143, 0.5714, 0.0, 0.5714, 0.0, 0.5714, 0.07143, 0.5714, 0.9286, 0.5714, 0.9286, 0.5006, 0.9286, 0.5006, 0.9286, 0.5714, 0.07143, 0.5006, 0.07143, 0.5714, 0.07143, 0.5714, 0.07143, 0.5006, 0.9286, 0.4286, 1.0, 0.4286, 1.0, 0.4286, 0.9286, 0.4286, 0.07143, 0.5714, 0.0, 0.5714, 0.0, 0.5714, 0.07143, 0.5714, 0.07143, 0.5006, 0.07143, 0.5714, 0.0, 0.5714, 0.0, 0.5006, 1.0, 0.5006, 1.0, 0.5714, 0.9286, 0.5714, 0.9286, 0.5006, 1.0, 0.4286, 1.0, 0.5006, 0.9286, 0.5006, 0.9286, 0.4286, 0.07143, 0.4286, 0.07143, 0.5006, 0.0, 0.5006, 0.0, 0.4286, 0.07143, 0.4286, 0.07143, 0.5006, 0.07143, 0.5006, 0.07143, 0.4286, 0.9286, 0.5714, 0.9286, 0.5006, 0.9286, 0.5006, 0.9286, 0.5714, 0.07143, 0.5006, 0.07143, 0.5714, 0.07143, 0.5714, 0.07143, 0.5006, 0.9286, 0.4286, 1.0, 0.4286, 1.0, 0.4286, 0.9286, 0.4286, 0.6667, 0.2, 0.6667, 0.4, 0.5, 0.4, 0.5, 0.2, 0.6667, 0.6, 0.6667, 0.8, 0.5, 0.8, 0.5, 0.6, 0.5833, 0.0, 0.6667, 0.2, 0.5, 0.2, 0.6667, 0.4, 0.6667, 0.6, 0.5, 0.6, 0.5, 0.4, 0.6667, 0.8, 0.5833, 1.0, 0.5, 0.8, 0.5, 0.8, 0.4167, 1.0, 0.3333, 0.8, 0.5, 0.2, 0.5, 0.4, 0.3333, 0.4, 0.3333, 0.2, 0.5, 0.6, 0.5, 0.8, 0.3333, 0.8, 0.3333, 0.6, 0.4167, 0.0, 0.5, 0.2, 0.3333, 0.2, 0.3333, 0.4, 0.3333, 0.6, 0.1667, 0.6, 0.1667, 0.4, 0.3333, 0.8, 0.25, 1.0, 0.1667, 0.8, 0.3333, 0.2, 0.3333, 0.4, 0.1667, 0.4, 0.1667, 0.2, 0.3333, 0.6, 0.3333, 0.8, 0.1667, 0.8, 0.1667, 0.6, 0.25, 0.0, 0.3333, 0.2, 0.1667, 0.2, 0.1667, 0.4, 0.1667, 0.6, 0.0, 0.6, 0.0, 0.4, 0.1667, 0.8, 0.08333, 1.0, 0.0, 0.8, 0.1667, 0.2, 0.1667, 0.4, 0.0, 0.4, 0.0, 0.2, 0.1667, 0.6, 0.1667, 0.8, 0.0, 0.8, 0.0, 0.6, 0.08333, 0.0, 0.1667, 0.2, 0.0, 0.2, 1.0, 0.4, 1.0, 0.6, 0.8333, 0.6, 0.8333, 0.4, 1.0, 0.8, 0.9167, 1.0, 0.8333, 0.8, 1.0, 0.2, 1.0, 0.4, 0.8333, 0.4, 0.8333, 0.2, 1.0, 0.6, 1.0, 0.8, 0.8333, 0.8, 0.8333, 0.6, 0.9167, 0.0, 1.0, 0.2, 0.8333, 0.2, 0.8333, 0.4, 0.8333, 0.6, 0.6667, 0.6, 0.6667, 0.4, 0.8333, 0.8, 0.75, 1.0, 0.6667, 0.8, 0.8333, 0.2, 0.8333, 0.4, 0.6667, 0.4, 0.6667, 0.2, 0.8333, 0.6, 0.8333, 0.8, 0.6667, 0.8, 0.6667, 0.6, 0.75, 0.0, 0.8333, 0.2, 0.6667, 0.2, 0.5, 0.0, 0.6, 0.25, 0.4, 0.25, 0.6, 0.5, 0.6, 0.75, 0.4, 0.75, 0.4, 0.5, 0.6, 0.25, 0.6, 0.5, 0.4, 0.5, 0.4, 0.25, 0.6, 0.75, 0.5, 1.0, 0.4, 0.75, 0.4, 0.25, 0.4, 0.5, 0.2, 0.5, 0.2, 0.25, 0.4, 0.75, 0.3, 1.0, 0.2, 0.75, 0.3, 0.0, 0.4, 0.25, 0.2, 0.25, 0.4, 0.5, 0.4, 0.75, 0.2, 0.75, 0.2, 0.5, 0.2, 0.5, 0.2, 0.75, 2.98e-08, 0.75, 0.0, 0.5, 0.2, 0.25, 0.2, 0.5, 0.0, 0.5, 2.98e-08, 0.25, 0.2, 0.75, 0.1, 1.0, 2.98e-08, 0.75, 0.1, 0.0, 0.2, 0.25, 2.98e-08, 0.25, 0.9, 0.0, 1.0, 0.25, 0.8, 0.25, 1.0, 0.5, 1.0, 0.75, 0.8, 0.75, 0.8, 0.5, 1.0, 0.25, 1.0, 0.5, 0.8, 0.5, 0.8, 0.25, 1.0, 0.75, 0.9, 1.0, 0.8, 0.75, 0.7, 0.0, 0.8, 0.25, 0.6, 0.25, 0.8, 0.5, 0.8, 0.75, 0.6, 0.75, 0.6, 0.5, 0.8, 0.25, 0.8, 0.5, 0.6, 0.5, 0.6, 0.25, 0.8, 0.75, 0.7, 1.0, 0.6, 0.75, 0.5, 0.0, 0.6, 0.25, 0.4, 0.25, 0.6, 0.5, 0.6, 0.75, 0.4, 0.75, 0.4, 0.5, 0.6, 0.25, 0.6, 0.5, 0.4, 0.5, 0.4, 0.25, 0.6, 0.75, 0.5, 1.0, 0.4, 0.75, 0.4, 0.25, 0.4, 0.5, 0.2, 0.5, 0.2, 0.25, 0.4, 0.75, 0.3, 1.0, 0.2, 0.75, 0.3, 0.0, 0.4, 0.25, 0.2, 0.25, 0.4, 0.5, 0.4, 0.75, 0.2, 0.75, 0.2, 0.5, 0.2, 0.5, 0.2, 0.75, 2.98e-08, 0.75, 0.0, 0.5, 0.2, 0.25, 0.2, 0.5, 0.0, 0.5, 2.98e-08, 0.25, 0.2, 0.75, 0.1, 1.0, 2.98e-08, 0.75, 0.1, 0.0, 0.2, 0.25, 2.98e-08, 0.25, 0.9, 0.0, 1.0, 0.25, 0.8, 0.25, 1.0, 0.5, 1.0, 0.75, 0.8, 0.75, 0.8, 0.5, 1.0, 0.25, 1.0, 0.5, 0.8, 0.5, 0.8, 0.25, 1.0, 0.75, 0.9, 1.0, 0.8, 0.75, 0.7, 0.0, 0.8, 0.25, 0.6, 0.25, 0.8, 0.5, 0.8, 0.75, 0.6, 0.75, 0.6, 0.5, 0.8, 0.25, 0.8, 0.5, 0.6, 0.5, 0.6, 0.25, 0.8, 0.75, 0.7, 1.0, 0.6, 0.75, 0.5, 0.0, 0.6, 0.25, 0.4, 0.25, 0.6, 0.5, 0.6, 0.75, 0.4, 0.75, 0.4, 0.5, 0.6, 0.25, 0.6, 0.5, 0.4, 0.5, 0.4, 0.25, 0.6, 0.75, 0.5, 1.0, 0.4, 0.75, 0.4, 0.25, 0.4, 0.5, 0.2, 0.5, 0.2, 0.25, 0.4, 0.75, 0.3, 1.0, 0.2, 0.75, 0.3, 0.0, 0.4, 0.25, 0.2, 0.25, 0.4, 0.5, 0.4, 0.75, 0.2, 0.75, 0.2, 0.5, 0.2, 0.5, 0.2, 0.75, 2.98e-08, 0.75, 0.0, 0.5, 0.2, 0.25, 0.2, 0.5, 0.0, 0.5, 2.98e-08, 0.25, 0.2, 0.75, 0.1, 1.0, 2.98e-08, 0.75, 0.1, 0.0, 0.2, 0.25, 2.98e-08, 0.25, 0.9, 0.0, 1.0, 0.25, 0.8, 0.25, 1.0, 0.5, 1.0, 0.75, 0.8, 0.75, 0.8, 0.5, 1.0, 0.25, 1.0, 0.5, 0.8, 0.5, 0.8, 0.25, 1.0, 0.75, 0.9, 1.0, 0.8, 0.75, 0.7, 0.0, 0.8, 0.25, 0.6, 0.25, 0.8, 0.5, 0.8, 0.75, 0.6, 0.75, 0.6, 0.5, 0.8, 0.25, 0.8, 0.5, 0.6, 0.5, 0.6, 0.25, 0.8, 0.75, 0.7, 1.0, 0.6, 0.75, 0.5, 0.0, 0.6, 0.25, 0.4, 0.25, 0.6, 0.5, 0.6, 0.75, 0.4, 0.75, 0.4, 0.5, 0.6, 0.25, 0.6, 0.5, 0.4, 0.5, 0.4, 0.25, 0.6, 0.75, 0.5, 1.0, 0.4, 0.75, 0.4, 0.25, 0.4, 0.5, 0.2, 0.5, 0.2, 0.25, 0.4, 0.75, 0.3, 1.0, 0.2, 0.75, 0.3, 0.0, 0.4, 0.25, 0.2, 0.25, 0.4, 0.5, 0.4, 0.75, 0.2, 0.75, 0.2, 0.5, 0.2, 0.5, 0.2, 0.75, 2.98e-08, 0.75, 0.0, 0.5, 0.2, 0.25, 0.2, 0.5, 0.0, 0.5, 2.98e-08, 0.25, 0.2, 0.75, 0.1, 1.0, 2.98e-08, 0.75, 0.1, 0.0, 0.2, 0.25, 2.98e-08, 0.25, 0.9, 0.0, 1.0, 0.25, 0.8, 0.25, 1.0, 0.5, 1.0, 0.75, 0.8, 0.75, 0.8, 0.5, 1.0, 0.25, 1.0, 0.5, 0.8, 0.5, 0.8, 0.25, 1.0, 0.75, 0.9, 1.0, 0.8, 0.75, 0.7, 0.0, 0.8, 0.25, 0.6, 0.25, 0.8, 0.5, 0.8, 0.75, 0.6, 0.75, 0.6, 0.5, 0.8, 0.25, 0.8, 0.5, 0.6, 0.5, 0.6, 0.25, 0.8, 0.75, 0.7, 1.0, 0.6, 0.75, 0.7143, 0.1429, 0.7143, 0.2857, 0.75, 0.0, 0.2143, 0.1429, 0.1786, 0.0, 0.2143, 0.2857, 0.1786, 0.0, 0.2143, 0.1429, 0.1429, 0.1429, 0.1071, 0.0, 0.1429, 0.1429, 0.07143, 0.1429, 0.03571, 0.0, 0.07143, 0.1429, 0.0, 0.1429, 0.9643, 0.0, 1.0, 0.1429, 0.9286, 0.1429, 0.8929, 0.0, 0.9286, 0.1429, 0.8571, 0.1429, 0.8214, 0.0, 0.8571, 0.1429, 0.7857, 0.1429, 0.75, 0.0, 0.7857, 0.1429, 0.7143, 0.1429, 0.2143, 0.1429, 0.1429, 0.1429, 0.1429, 0.1429, 0.2143, 0.1429, 0.07143, 0.1429, 0.0, 0.1429, 0.0, 0.1429, 0.07143, 0.1429, 0.4, 0.5, 0.4, 0.75, 0.2, 0.75, 0.2, 0.5, 0.4, 0.75, 0.3, 1.0, 0.2, 0.75, 0.2, 0.5, 0.2, 0.75, 2.98e-08, 0.75, 0.0, 0.5, 0.2, 0.75, 0.1, 1.0, 2.98e-08, 0.75, 1.0, 0.5, 1.0, 0.75, 0.8, 0.75, 0.8, 0.5, 1.0, 0.75, 0.9, 1.0, 0.8, 0.75, 0.07143, 0.1429, 0.0, 0.1429, 0.0, 0.1429, 0.07143, 0.1429, 0.2143, 0.1429, 0.1429, 0.1429, 0.1429, 0.1429, 0.2143, 0.1429, 1.0, 0.1429, 0.9286, 0.1429, 0.9286, 0.1429, 1.0, 0.1429, 0.1786, 0.0, 0.2143, 0.1429, 0.2143, 0.1429, 0.1786, 0.0, 0.7143, 0.1429, 0.75, 0.0, 0.75, 0.0, 0.7143, 0.1429, 0.9286, 0.1429, 0.8571, 0.1429, 0.8571, 0.1429, 0.9286, 0.1429, 0.8571, 0.1429, 0.7857, 0.1429, 0.7857, 0.1429, 0.8571, 0.1429, 0.7857, 0.1429, 0.7143, 0.1429, 0.7143, 0.1429, 0.7857, 0.1429, 0.1429, 0.1429, 0.07143, 0.1429, 0.07143, 0.1429, 0.1429, 0.1429, 0.2, 0.5, 0.0, 0.5, 0.8, 0.5, 0.4, 0.5, 0.07143, 0.1429, 0.0, 0.1429, 0.0, 0.1429, 0.07143, 0.1429, 0.2143, 0.1429, 0.1429, 0.1429, 0.1429, 0.1429, 0.2143, 0.1429, 1.0, 0.1429, 0.9286, 0.1429, 0.9286, 0.1429, 1.0, 0.1429, 0.1786, 0.0, 0.2143, 0.1429, 0.2143, 0.1429, 0.1786, 0.0, 0.7143, 0.1429, 0.75, 0.0, 0.75, 0.0, 0.7143, 0.1429, 0.9286, 0.1429, 0.8571, 0.1429, 0.8571, 0.1429, 0.9286, 0.1429, 0.8571, 0.1429, 0.7857, 0.1429, 0.7857, 0.1429, 0.8571, 0.1429, 0.7857, 0.1429, 0.7143, 0.1429, 0.7143, 0.1429, 0.7857, 0.1429, 0.1429, 0.1429, 0.07143, 0.1429, 0.07143, 0.1429, 0.1429, 0.1429, 0.7857, 0.2857, 0.7857, 0.3918, 0.7143, 0.3918, 0.7143, 0.2857, 0.8571, 0.2857, 0.8571, 0.3918, 0.7857, 0.3918, 0.7857, 0.2857, 0.9286, 0.2857, 0.9286, 0.3918, 0.8571, 0.3918, 0.8571, 0.2857, 1.0, 0.2857, 1.0, 0.3918, 0.9286, 0.3918, 0.9286, 0.2857, 0.07143, 0.2857, 0.07143, 0.3918, 0.0, 0.3918, 0.0, 0.2857, 0.1429, 0.2857, 0.1429, 0.3918, 0.07143, 0.3918, 0.07143, 0.2857, 0.2143, 0.2857, 0.2143, 0.3918, 0.1429, 0.3918, 0.1429, 0.2857, 0.6667, 0.2, 0.6667, 0.4, 0.5, 0.4, 0.5, 0.2, 0.6667, 0.6, 0.6667, 0.8, 0.5, 0.8, 0.5, 0.6, 0.5833, 0.0, 0.6667, 0.2, 0.5, 0.2, 0.6667, 0.4, 0.6667, 0.6, 0.5, 0.6, 0.5, 0.4, 0.6667, 0.8, 0.5833, 1.0, 0.5, 0.8, 0.4167, 0.0, 0.5, 0.2, 0.3333, 0.2, 0.5, 0.4, 0.5, 0.6, 0.3333, 0.6, 0.3333, 0.4, 0.5, 0.8, 0.4167, 1.0, 0.3333, 0.8, 0.5, 0.2, 0.5, 0.4, 0.3333, 0.4, 0.3333, 0.2, 0.5, 0.6, 0.5, 0.8, 0.3333, 0.8, 0.3333, 0.6, 0.25, 0.0, 0.3333, 0.2, 0.1667, 0.2, 0.3333, 0.4, 0.3333, 0.6, 0.1667, 0.6, 0.1667, 0.4, 0.3333, 0.8, 0.25, 1.0, 0.1667, 0.8, 0.3333, 0.2, 0.3333, 0.4, 0.1667, 0.4, 0.1667, 0.2, 0.3333, 0.6, 0.3333, 0.8, 0.1667, 0.8, 0.1667, 0.6, 0.08333, 0.0, 0.1667, 0.2, 0.0, 0.2, 0.1667, 0.4, 0.1667, 0.6, 0.0, 0.6, 0.0, 0.4, 0.1667, 0.8, 0.08333, 1.0, 0.0, 0.8, 0.1667, 0.2, 0.1667, 0.4, 0.0, 0.4, 0.0, 0.2, 0.1667, 0.6, 0.1667, 0.8, 0.0, 0.8, 0.0, 0.6, 0.9167, 0.0, 1.0, 0.2, 0.8333, 0.2, 1.0, 0.4, 1.0, 0.6, 0.8333, 0.6, 0.8333, 0.4, 1.0, 0.8, 0.9167, 1.0, 0.8333, 0.8, 1.0, 0.2, 1.0, 0.4, 0.8333, 0.4, 0.8333, 0.2, 1.0, 0.6, 1.0, 0.8, 0.8333, 0.8, 0.8333, 0.6, 0.75, 0.0, 0.8333, 0.2, 0.6667, 0.2, 0.8333, 0.4, 0.8333, 0.6, 0.6667, 0.6, 0.6667, 0.4, 0.8333, 0.8, 0.75, 1.0, 0.6667, 0.8, 0.8333, 0.2, 0.8333, 0.4, 0.6667, 0.4, 0.6667, 0.2, 0.8333, 0.6, 0.8333, 0.8, 0.6667, 0.8, 0.6667, 0.6, 0.6667, 0.2, 0.6667, 0.4, 0.5, 0.4, 0.5, 0.2, 0.6667, 0.6, 0.6667, 0.8, 0.5, 0.8, 0.5, 0.6, 0.5833, 0.0, 0.6667, 0.2, 0.5, 0.2, 0.6667, 0.4, 0.6667, 0.6, 0.5, 0.6, 0.5, 0.4, 0.6667, 0.8, 0.5833, 1.0, 0.5, 0.8, 0.4167, 0.0, 0.5, 0.2, 0.3333, 0.2, 0.5, 0.4, 0.5, 0.6, 0.3333, 0.6, 0.3333, 0.4, 0.5, 0.8, 0.4167, 1.0, 0.3333, 0.8, 0.5, 0.2, 0.5, 0.4, 0.3333, 0.4, 0.3333, 0.2, 0.5, 0.6, 0.5, 0.8, 0.3333, 0.8, 0.3333, 0.6, 0.25, 0.0, 0.3333, 0.2, 0.1667, 0.2, 0.3333, 0.4, 0.3333, 0.6, 0.1667, 0.6, 0.1667, 0.4, 0.3333, 0.8, 0.25, 1.0, 0.1667, 0.8, 0.3333, 0.2, 0.3333, 0.4, 0.1667, 0.4, 0.1667, 0.2, 0.3333, 0.6, 0.3333, 0.8, 0.1667, 0.8, 0.1667, 0.6, 0.08333, 0.0, 0.1667, 0.2, 0.0, 0.2, 0.1667, 0.4, 0.1667, 0.6, 0.0, 0.6, 0.0, 0.4, 0.1667, 0.8, 0.08333, 1.0, 0.0, 0.8, 0.1667, 0.2, 0.1667, 0.4, 0.0, 0.4, 0.0, 0.2, 0.1667, 0.6, 0.1667, 0.8, 0.0, 0.8, 0.0, 0.6, 0.9167, 0.0, 1.0, 0.2, 0.8333, 0.2, 1.0, 0.4, 1.0, 0.6, 0.8333, 0.6, 0.8333, 0.4, 1.0, 0.8, 0.9167, 1.0, 0.8333, 0.8, 1.0, 0.2, 1.0, 0.4, 0.8333, 0.4, 0.8333, 0.2, 1.0, 0.6, 1.0, 0.8, 0.8333, 0.8, 0.8333, 0.6, 0.75, 0.0, 0.8333, 0.2, 0.6667, 0.2, 0.8333, 0.4, 0.8333, 0.6, 0.6667, 0.6, 0.6667, 0.4, 0.8333, 0.8, 0.75, 1.0, 0.6667, 0.8, 0.8333, 0.2, 0.8333, 0.4, 0.6667, 0.4, 0.6667, 0.2, 0.8333, 0.6, 0.8333, 0.8, 0.6667, 0.8, 0.6667, 0.6, 0.2143, 0.8571, 0.1429, 0.8571, 0.1786, 1.0, 0.2143, 0.1429, 0.1429, 0.1429, 0.1429, 0.2857, 0.2143, 0.2857, 0.4988, 0.6385, 0.7871, 0.6019, 0.805, 1.14, 0.4985, 1.183, 0.2143, 0.7143, 0.1429, 0.7143, 0.1429, 0.8571, 0.2143, 0.8571, 0.1429, 0.1429, 0.1429, 0.1429, 0.07143, 0.1429, 0.07143, 0.1429, 0.4992, -0.1102, 0.7773, -0.1193, 0.7713, 0.005321, 0.499, 0.1156, 0.2143, 0.5714, 0.1429, 0.5714, 0.1429, 0.7143, 0.2143, 0.7143, 0.1429, 0.1429, 0.07143, 0.1429, 0.07143, 0.2857, 0.1429, 0.2857, 0.7871, 0.6019, 1.271, 0.2168, 1.296, 0.4572, 0.805, 1.14, 0.1429, 0.7143, 0.07143, 0.7143, 0.07143, 0.8571, 0.1429, 0.8571, 0.7857, 0.1429, 0.7857, 0.1429, 0.7143, 0.1429, 0.7143, 0.1429, 0.7773, -0.1193, 1.207, -0.4215, 1.25, 0.002716, 0.7713, 0.005321, 0.1429, 0.5714, 0.07143, 0.5714, 0.07143, 0.7143, 0.1429, 0.7143, 0.1429, 0.8571, 0.07143, 0.8571, 0.1071, 1.0, 0.07143, 0.5006, 0.07143, 0.5006, 0.07143, 0.5714, 0.07143, 0.5714, 0.07143, 0.7143, 0.0, 0.7143, 0.0, 0.8571, 0.07143, 0.8571, 0.8571, 0.1429, 0.8571, 0.1429, 0.7857, 0.1429, 0.7857, 0.1429, 0.07143, 0.3918, 0.0, 0.3918, 0.0, 0.4286, 0.07143, 0.4286, 0.07143, 0.5714, 0.0, 0.5714, 0.0, 0.7143, 0.07143, 0.7143, 0.07143, 0.8571, 0.0, 0.8571, 0.03571, 1.0, 0.07143, 0.1429, 0.0, 0.1429, 0.0, 0.2857, 0.07143, 0.2857, 0.9286, 0.1429, 0.9286, 0.1429, 0.8571, 0.1429, 0.8571, 0.1429, 1.0, 0.3918, 0.9286, 0.3918, 0.9286, 0.4286, 1.0, 0.4286, 1.0, 0.5714, 0.9286, 0.5714, 0.9286, 0.7143, 1.0, 0.7143, 1.0, 0.8571, 0.9286, 0.8571, 0.9643, 1.0, 1.0, 0.1429, 0.9286, 0.1429, 0.9286, 0.2857, 1.0, 0.2857, 0.9286, 0.5714, 0.9286, 0.5714, 0.9286, 0.5006, 0.9286, 0.5006, 1.0, 0.7143, 0.9286, 0.7143, 0.9286, 0.8571, 1.0, 0.8571, 0.7143, 0.1429, 0.7143, 0.1429, 0.75, 0.0, 0.75, 0.0, 0.9286, 0.3918, 0.8571, 0.3918, 0.8571, 0.4286, 0.9286, 0.4286, 0.9286, 0.5714, 0.8571, 0.5714, 0.8571, 0.7143, 0.9286, 0.7143, 0.9286, 0.8571, 0.8571, 0.8571, 0.8929, 1.0, 0.9286, 0.1429, 0.8571, 0.1429, 0.8571, 0.2857, 0.9286, 0.2857, 0.9286, 0.5006, 0.8571, 0.5006, 0.8571, 0.5714, 0.9286, 0.5714, 0.9286, 0.7143, 0.8571, 0.7143, 0.8571, 0.8571, 0.9286, 0.8571, 0.8571, 0.5714, 0.7857, 0.5714, 0.7857, 0.7143, 0.8571, 0.7143, 0.8571, 0.8571, 0.7857, 0.8571, 0.8214, 1.0, 0.8571, 0.1429, 0.7857, 0.1429, 0.7857, 0.2857, 0.8571, 0.2857, 0.8571, 0.5006, 0.7857, 0.5006, 0.7857, 0.5714, 0.8571, 0.5714, 0.8571, 0.7143, 0.7857, 0.7143, 0.7857, 0.8571, 0.8571, 0.8571, 0.1786, 0.0, 0.1786, 0.0, 0.2143, 0.1429, 0.2143, 0.1429, 0.8571, 0.3918, 0.7857, 0.3918, 0.7857, 0.4286, 0.8571, 0.4286, 0.7857, 0.1429, 0.7143, 0.1429, 0.7143, 0.2857, 0.7857, 0.2857, 0.7857, 0.5006, 0.7143, 0.5006, 0.7143, 0.5714, 0.7857, 0.5714, 0.7857, 0.7143, 0.7143, 0.7143, 0.7143, 0.8571, 0.7857, 0.8571, 1.0, 0.1429, 1.0, 0.1429, 0.9286, 0.1429, 0.9286, 0.1429, 0.7857, 0.3918, 0.7143, 0.3918, 0.7143, 0.4286, 0.7857, 0.4286, 0.7857, 0.5714, 0.7143, 0.5714, 0.7143, 0.7143, 0.7857, 0.7143, 0.7857, 0.8571, 0.7143, 0.8571, 0.75, 1.0, 0.7857, 0.4286, 0.7143, 0.4286, 0.7143, 0.5006, 0.7857, 0.5006, 0.8571, 0.4286, 0.7857, 0.4286, 0.7857, 0.5006, 0.8571, 0.5006, 0.9286, 0.4286, 0.8571, 0.4286, 0.8571, 0.5006, 0.9286, 0.5006, 0.9286, 0.5006, 0.9286, 0.5006, 0.9286, 0.4286, 0.9286, 0.4286, 0.07143, 0.4286, 0.07143, 0.4286, 0.07143, 0.5006, 0.07143, 0.5006, 0.7713, 0.005321, 1.25, 0.002716, 1.271, 0.2168, 0.7871, 0.6019, 0.499, 0.1156, 0.7713, 0.005321, 0.7871, 0.6019, 0.4988, 0.6385, 0.07143, 0.4286, 0.07143, 0.4286, 0.07143, 0.5006, 0.07143, 0.5006, 0.0, 0.4286, 0.0, 0.4286, 0.07143, 0.4286, 0.07143, 0.4286, 0.9286, 0.5006, 0.9286, 0.5006, 0.9286, 0.4286, 0.9286, 0.4286, 1.0, 0.5714, 1.0, 0.5714, 0.9286, 0.5714, 0.9286, 0.5714, 0.9286, 0.4286, 0.9286, 0.4286, 1.0, 0.4286, 1.0, 0.4286, 0.0, 0.4286, 0.0, 0.4286, 0.07143, 0.4286, 0.07143, 0.4286, 1.0, 0.5714, 1.0, 0.5714, 0.9286, 0.5714, 0.9286, 0.5714, 0.07143, 0.5714, 0.07143, 0.5714, 0.0, 0.5714, 0.0, 0.5714, 0.0, 0.4286, 0.0, 0.4286, 0.07143, 0.4286, 0.07143, 0.4286, 0.9286, 0.5006, 0.9286, 0.5006, 0.9286, 0.4286, 0.9286, 0.4286, 1.0, 0.5714, 1.0, 0.5714, 0.9286, 0.5714, 0.9286, 0.5714, 0.07143, 0.5714, 0.07143, 0.5714, 0.0, 0.5714, 0.0, 0.5714, 0.9286, 0.5714, 0.9286, 0.5714, 0.9286, 0.5006, 0.9286, 0.5006, 0.07143, 0.5006, 0.07143, 0.5006, 0.07143, 0.5714, 0.07143, 0.5714, 0.9286, 0.4286, 0.9286, 0.4286, 1.0, 0.4286, 1.0, 0.4286, 0.07143, 0.5714, 0.07143, 0.5714, 0.0, 0.5714, 0.0, 0.5714, 0.07143, 0.5006, 0.0, 0.5006, 0.0, 0.5714, 0.07143, 0.5714, 1.0, 0.5006, 0.9286, 0.5006, 0.9286, 0.5714, 1.0, 0.5714, 1.0, 0.4286, 0.9286, 0.4286, 0.9286, 0.5006, 1.0, 0.5006, 0.07143, 0.4286, 0.0, 0.4286, 0.0, 0.5006, 0.07143, 0.5006, 0.07143, 0.4286, 0.07143, 0.4286, 0.07143, 0.5006, 0.07143, 0.5006, 0.9286, 0.5714, 0.9286, 0.5714, 0.9286, 0.5006, 0.9286, 0.5006, 0.07143, 0.5006, 0.07143, 0.5006, 0.07143, 0.5714, 0.07143, 0.5714, 0.9286, 0.4286, 0.9286, 0.4286, 1.0, 0.4286, 1.0, 0.4286, 0.6667, 0.2, 0.5, 0.2, 0.5, 0.4, 0.6667, 0.4, 0.6667, 0.6, 0.5, 0.6, 0.5, 0.8, 0.6667, 0.8, 0.5833, 0.0, 0.5, 0.2, 0.6667, 0.2, 0.6667, 0.4, 0.5, 0.4, 0.5, 0.6, 0.6667, 0.6, 0.6667, 0.8, 0.5, 0.8, 0.5833, 1.0, 0.5, 0.8, 0.3333, 0.8, 0.4167, 1.0, 0.5, 0.2, 0.3333, 0.2, 0.3333, 0.4, 0.5, 0.4, 0.5, 0.6, 0.3333, 0.6, 0.3333, 0.8, 0.5, 0.8, 0.4167, 0.0, 0.3333, 0.2, 0.5, 0.2, 0.3333, 0.4, 0.1667, 0.4, 0.1667, 0.6, 0.3333, 0.6, 0.3333, 0.8, 0.1667, 0.8, 0.25, 1.0, 0.3333, 0.2, 0.1667, 0.2, 0.1667, 0.4, 0.3333, 0.4, 0.3333, 0.6, 0.1667, 0.6, 0.1667, 0.8, 0.3333, 0.8, 0.25, 0.0, 0.1667, 0.2, 0.3333, 0.2, 0.1667, 0.4, 0.0, 0.4, 0.0, 0.6, 0.1667, 0.6, 0.1667, 0.8, 0.0, 0.8, 0.08333, 1.0, 0.1667, 0.2, 0.0, 0.2, 0.0, 0.4, 0.1667, 0.4, 0.1667, 0.6, 0.0, 0.6, 0.0, 0.8, 0.1667, 0.8, 0.08333, 0.0, 0.0, 0.2, 0.1667, 0.2, 1.0, 0.4, 0.8333, 0.4, 0.8333, 0.6, 1.0, 0.6, 1.0, 0.8, 0.8333, 0.8, 0.9167, 1.0, 1.0, 0.2, 0.8333, 0.2, 0.8333, 0.4, 1.0, 0.4, 1.0, 0.6, 0.8333, 0.6, 0.8333, 0.8, 1.0, 0.8, 0.9167, 0.0, 0.8333, 0.2, 1.0, 0.2, 0.8333, 0.4, 0.6667, 0.4, 0.6667, 0.6, 0.8333, 0.6, 0.8333, 0.8, 0.6667, 0.8, 0.75, 1.0, 0.8333, 0.2, 0.6667, 0.2, 0.6667, 0.4, 0.8333, 0.4, 0.8333, 0.6, 0.6667, 0.6, 0.6667, 0.8, 0.8333, 0.8, 0.75, 0.0, 0.6667, 0.2, 0.8333, 0.2, 0.5, 0.0, 0.4, 0.25, 0.6, 0.25, 0.6, 0.5, 0.4, 0.5, 0.4, 0.75, 0.6, 0.75, 0.6, 0.25, 0.4, 0.25, 0.4, 0.5, 0.6, 0.5, 0.6, 0.75, 0.4, 0.75, 0.5, 1.0, 0.4, 0.25, 0.2, 0.25, 0.2, 0.5, 0.4, 0.5, 0.4, 0.75, 0.2, 0.75, 0.3, 1.0, 0.3, 0.0, 0.2, 0.25, 0.4, 0.25, 0.4, 0.5, 0.2, 0.5, 0.2, 0.75, 0.4, 0.75, 0.2, 0.5, 0.0, 0.5, 2.98e-08, 0.75, 0.2, 0.75, 0.2, 0.25, 2.98e-08, 0.25, 0.0, 0.5, 0.2, 0.5, 0.2, 0.75, 2.98e-08, 0.75, 0.1, 1.0, 0.1, 0.0, 2.98e-08, 0.25, 0.2, 0.25, 0.9, 0.0, 0.8, 0.25, 1.0, 0.25, 1.0, 0.5, 0.8, 0.5, 0.8, 0.75, 1.0, 0.75, 1.0, 0.25, 0.8, 0.25, 0.8, 0.5, 1.0, 0.5, 1.0, 0.75, 0.8, 0.75, 0.9, 1.0, 0.7, 0.0, 0.6, 0.25, 0.8, 0.25, 0.8, 0.5, 0.6, 0.5, 0.6, 0.75, 0.8, 0.75, 0.8, 0.25, 0.6, 0.25, 0.6, 0.5, 0.8, 0.5, 0.8, 0.75, 0.6, 0.75, 0.7, 1.0, 0.5, 0.0, 0.4, 0.25, 0.6, 0.25, 0.6, 0.5, 0.4, 0.5, 0.4, 0.75, 0.6, 0.75, 0.6, 0.25, 0.4, 0.25, 0.4, 0.5, 0.6, 0.5, 0.6, 0.75, 0.4, 0.75, 0.5, 1.0, 0.4, 0.25, 0.2, 0.25, 0.2, 0.5, 0.4, 0.5, 0.4, 0.75, 0.2, 0.75, 0.3, 1.0, 0.3, 0.0, 0.2, 0.25, 0.4, 0.25, 0.4, 0.5, 0.2, 0.5, 0.2, 0.75, 0.4, 0.75, 0.2, 0.5, 0.0, 0.5, 2.98e-08, 0.75, 0.2, 0.75, 0.2, 0.25, 2.98e-08, 0.25, 0.0, 0.5, 0.2, 0.5, 0.2, 0.75, 2.98e-08, 0.75, 0.1, 1.0, 0.1, 0.0, 2.98e-08, 0.25, 0.2, 0.25, 0.9, 0.0, 0.8, 0.25, 1.0, 0.25, 1.0, 0.5, 0.8, 0.5, 0.8, 0.75, 1.0, 0.75, 1.0, 0.25, 0.8, 0.25, 0.8, 0.5, 1.0, 0.5, 1.0, 0.75, 0.8, 0.75, 0.9, 1.0, 0.7, 0.0, 0.6, 0.25, 0.8, 0.25, 0.8, 0.5, 0.6, 0.5, 0.6, 0.75, 0.8, 0.75, 0.8, 0.25, 0.6, 0.25, 0.6, 0.5, 0.8, 0.5, 0.8, 0.75, 0.6, 0.75, 0.7, 1.0, 0.5, 0.0, 0.4, 0.25, 0.6, 0.25, 0.6, 0.5, 0.4, 0.5, 0.4, 0.75, 0.6, 0.75, 0.6, 0.25, 0.4, 0.25, 0.4, 0.5, 0.6, 0.5, 0.6, 0.75, 0.4, 0.75, 0.5, 1.0, 0.4, 0.25, 0.2, 0.25, 0.2, 0.5, 0.4, 0.5, 0.4, 0.75, 0.2, 0.75, 0.3, 1.0, 0.3, 0.0, 0.2, 0.25, 0.4, 0.25, 0.4, 0.5, 0.2, 0.5, 0.2, 0.75, 0.4, 0.75, 0.2, 0.5, 0.0, 0.5, 2.98e-08, 0.75, 0.2, 0.75, 0.2, 0.25, 2.98e-08, 0.25, 0.0, 0.5, 0.2, 0.5, 0.2, 0.75, 2.98e-08, 0.75, 0.1, 1.0, 0.1, 0.0, 2.98e-08, 0.25, 0.2, 0.25, 0.9, 0.0, 0.8, 0.25, 1.0, 0.25, 1.0, 0.5, 0.8, 0.5, 0.8, 0.75, 1.0, 0.75, 1.0, 0.25, 0.8, 0.25, 0.8, 0.5, 1.0, 0.5, 1.0, 0.75, 0.8, 0.75, 0.9, 1.0, 0.7, 0.0, 0.6, 0.25, 0.8, 0.25, 0.8, 0.5, 0.6, 0.5, 0.6, 0.75, 0.8, 0.75, 0.8, 0.25, 0.6, 0.25, 0.6, 0.5, 0.8, 0.5, 0.8, 0.75, 0.6, 0.75, 0.7, 1.0, 0.5, 0.0, 0.4, 0.25, 0.6, 0.25, 0.6, 0.5, 0.4, 0.5, 0.4, 0.75, 0.6, 0.75, 0.6, 0.25, 0.4, 0.25, 0.4, 0.5, 0.6, 0.5, 0.6, 0.75, 0.4, 0.75, 0.5, 1.0, 0.4, 0.25, 0.2, 0.25, 0.2, 0.5, 0.4, 0.5, 0.4, 0.75, 0.2, 0.75, 0.3, 1.0, 0.3, 0.0, 0.2, 0.25, 0.4, 0.25, 0.4, 0.5, 0.2, 0.5, 0.2, 0.75, 0.4, 0.75, 0.2, 0.5, 0.0, 0.5, 2.98e-08, 0.75, 0.2, 0.75, 0.2, 0.25, 2.98e-08, 0.25, 0.0, 0.5, 0.2, 0.5, 0.2, 0.75, 2.98e-08, 0.75, 0.1, 1.0, 0.1, 0.0, 2.98e-08, 0.25, 0.2, 0.25, 0.9, 0.0, 0.8, 0.25, 1.0, 0.25, 1.0, 0.5, 0.8, 0.5, 0.8, 0.75, 1.0, 0.75, 1.0, 0.25, 0.8, 0.25, 0.8, 0.5, 1.0, 0.5, 1.0, 0.75, 0.8, 0.75, 0.9, 1.0, 0.7, 0.0, 0.6, 0.25, 0.8, 0.25, 0.8, 0.5, 0.6, 0.5, 0.6, 0.75, 0.8, 0.75, 0.8, 0.25, 0.6, 0.25, 0.6, 0.5, 0.8, 0.5, 0.8, 0.75, 0.6, 0.75, 0.7, 1.0, 0.7143, 0.1429, 0.75, 0.0, 0.7143, 0.2857, 0.2143, 0.1429, 0.2143, 0.2857, 0.1786, 0.0, 0.1786, 0.0, 0.1429, 0.1429, 0.2143, 0.1429, 0.1071, 0.0, 0.07143, 0.1429, 0.1429, 0.1429, 0.03571, 0.0, 0.0, 0.1429, 0.07143, 0.1429, 0.9643, 0.0, 0.9286, 0.1429, 1.0, 0.1429, 0.8929, 0.0, 0.8571, 0.1429, 0.9286, 0.1429, 0.8214, 0.0, 0.7857, 0.1429, 0.8571, 0.1429, 0.75, 0.0, 0.7143, 0.1429, 0.7857, 0.1429, 0.2143, 0.1429, 0.2143, 0.1429, 0.1429, 0.1429, 0.1429, 0.1429, 0.07143, 0.1429, 0.07143, 0.1429, 0.0, 0.1429, 0.0, 0.1429, 0.4, 0.5, 0.2, 0.5, 0.2, 0.75, 0.4, 0.75, 0.4, 0.75, 0.2, 0.75, 0.3, 1.0, 0.2, 0.5, 0.0, 0.5, 2.98e-08, 0.75, 0.2, 0.75, 0.2, 0.75, 2.98e-08, 0.75, 0.1, 1.0, 1.0, 0.5, 0.8, 0.5, 0.8, 0.75, 1.0, 0.75, 1.0, 0.75, 0.8, 0.75, 0.9, 1.0, 0.07143, 0.1429, 0.07143, 0.1429, 0.0, 0.1429, 0.0, 0.1429, 0.2143, 0.1429, 0.2143, 0.1429, 0.1429, 0.1429, 0.1429, 0.1429, 1.0, 0.1429, 1.0, 0.1429, 0.9286, 0.1429, 0.9286, 0.1429, 0.1786, 0.0, 0.1786, 0.0, 0.2143, 0.1429, 0.2143, 0.1429, 0.7143, 0.1429, 0.7143, 0.1429, 0.75, 0.0, 0.75, 0.0, 0.9286, 0.1429, 0.9286, 0.1429, 0.8571, 0.1429, 0.8571, 0.1429, 0.8571, 0.1429, 0.8571, 0.1429, 0.7857, 0.1429, 0.7857, 0.1429, 0.7857, 0.1429, 0.7857, 0.1429, 0.7143, 0.1429, 0.7143, 0.1429, 0.1429, 0.1429, 0.1429, 0.1429, 0.07143, 0.1429, 0.07143, 0.1429, 0.2, 0.5, 0.4, 0.5, 0.8, 0.5, 0.0, 0.5, 0.07143, 0.1429, 0.07143, 0.1429, 0.0, 0.1429, 0.0, 0.1429, 0.2143, 0.1429, 0.2143, 0.1429, 0.1429, 0.1429, 0.1429, 0.1429, 1.0, 0.1429, 1.0, 0.1429, 0.9286, 0.1429, 0.9286, 0.1429, 0.1786, 0.0, 0.1786, 0.0, 0.2143, 0.1429, 0.2143, 0.1429, 0.7143, 0.1429, 0.7143, 0.1429, 0.75, 0.0, 0.75, 0.0, 0.9286, 0.1429, 0.9286, 0.1429, 0.8571, 0.1429, 0.8571, 0.1429, 0.8571, 0.1429, 0.8571, 0.1429, 0.7857, 0.1429, 0.7857, 0.1429, 0.7857, 0.1429, 0.7857, 0.1429, 0.7143, 0.1429, 0.7143, 0.1429, 0.1429, 0.1429, 0.1429, 0.1429, 0.07143, 0.1429, 0.07143, 0.1429, 0.7857, 0.2857, 0.7143, 0.2857, 0.7143, 0.3918, 0.7857, 0.3918, 0.8571, 0.2857, 0.7857, 0.2857, 0.7857, 0.3918, 0.8571, 0.3918, 0.9286, 0.2857, 0.8571, 0.2857, 0.8571, 0.3918, 0.9286, 0.3918, 1.0, 0.2857, 0.9286, 0.2857, 0.9286, 0.3918, 1.0, 0.3918, 0.07143, 0.2857, 0.0, 0.2857, 0.0, 0.3918, 0.07143, 0.3918, 0.1429, 0.2857, 0.07143, 0.2857, 0.07143, 0.3918, 0.1429, 0.3918, 0.2143, 0.2857, 0.1429, 0.2857, 0.1429, 0.3918, 0.2143, 0.3918, 0.6667, 0.2, 0.5, 0.2, 0.5, 0.4, 0.6667, 0.4, 0.6667, 0.6, 0.5, 0.6, 0.5, 0.8, 0.6667, 0.8, 0.5833, 0.0, 0.5, 0.2, 0.6667, 0.2, 0.6667, 0.4, 0.5, 0.4, 0.5, 0.6, 0.6667, 0.6, 0.6667, 0.8, 0.5, 0.8, 0.5833, 1.0, 0.4167, 0.0, 0.3333, 0.2, 0.5, 0.2, 0.5, 0.4, 0.3333, 0.4, 0.3333, 0.6, 0.5, 0.6, 0.5, 0.8, 0.3333, 0.8, 0.4167, 1.0, 0.5, 0.2, 0.3333, 0.2, 0.3333, 0.4, 0.5, 0.4, 0.5, 0.6, 0.3333, 0.6, 0.3333, 0.8, 0.5, 0.8, 0.25, 0.0, 0.1667, 0.2, 0.3333, 0.2, 0.3333, 0.4, 0.1667, 0.4, 0.1667, 0.6, 0.3333, 0.6, 0.3333, 0.8, 0.1667, 0.8, 0.25, 1.0, 0.3333, 0.2, 0.1667, 0.2, 0.1667, 0.4, 0.3333, 0.4, 0.3333, 0.6, 0.1667, 0.6, 0.1667, 0.8, 0.3333, 0.8, 0.08333, 0.0, 0.0, 0.2, 0.1667, 0.2, 0.1667, 0.4, 0.0, 0.4, 0.0, 0.6, 0.1667, 0.6, 0.1667, 0.8, 0.0, 0.8, 0.08333, 1.0, 0.1667, 0.2, 0.0, 0.2, 0.0, 0.4, 0.1667, 0.4, 0.1667, 0.6, 0.0, 0.6, 0.0, 0.8, 0.1667, 0.8, 0.9167, 0.0, 0.8333, 0.2, 1.0, 0.2, 1.0, 0.4, 0.8333, 0.4, 0.8333, 0.6, 1.0, 0.6, 1.0, 0.8, 0.8333, 0.8, 0.9167, 1.0, 1.0, 0.2, 0.8333, 0.2, 0.8333, 0.4, 1.0, 0.4, 1.0, 0.6, 0.8333, 0.6, 0.8333, 0.8, 1.0, 0.8, 0.75, 0.0, 0.6667, 0.2, 0.8333, 0.2, 0.8333, 0.4, 0.6667, 0.4, 0.6667, 0.6, 0.8333, 0.6, 0.8333, 0.8, 0.6667, 0.8, 0.75, 1.0, 0.8333, 0.2, 0.6667, 0.2, 0.6667, 0.4, 0.8333, 0.4, 0.8333, 0.6, 0.6667, 0.6, 0.6667, 0.8, 0.8333, 0.8, 0.6667, 0.2, 0.5, 0.2, 0.5, 0.4, 0.6667, 0.4, 0.6667, 0.6, 0.5, 0.6, 0.5, 0.8, 0.6667, 0.8, 0.5833, 0.0, 0.5, 0.2, 0.6667, 0.2, 0.6667, 0.4, 0.5, 0.4, 0.5, 0.6, 0.6667, 0.6, 0.6667, 0.8, 0.5, 0.8, 0.5833, 1.0, 0.4167, 0.0, 0.3333, 0.2, 0.5, 0.2, 0.5, 0.4, 0.3333, 0.4, 0.3333, 0.6, 0.5, 0.6, 0.5, 0.8, 0.3333, 0.8, 0.4167, 1.0, 0.5, 0.2, 0.3333, 0.2, 0.3333, 0.4, 0.5, 0.4, 0.5, 0.6, 0.3333, 0.6, 0.3333, 0.8, 0.5, 0.8, 0.25, 0.0, 0.1667, 0.2, 0.3333, 0.2, 0.3333, 0.4, 0.1667, 0.4, 0.1667, 0.6, 0.3333, 0.6, 0.3333, 0.8, 0.1667, 0.8, 0.25, 1.0, 0.3333, 0.2, 0.1667, 0.2, 0.1667, 0.4, 0.3333, 0.4, 0.3333, 0.6, 0.1667, 0.6, 0.1667, 0.8, 0.3333, 0.8, 0.08333, 0.0, 0.0, 0.2, 0.1667, 0.2, 0.1667, 0.4, 0.0, 0.4, 0.0, 0.6, 0.1667, 0.6, 0.1667, 0.8, 0.0, 0.8, 0.08333, 1.0, 0.1667, 0.2, 0.0, 0.2, 0.0, 0.4, 0.1667, 0.4, 0.1667, 0.6, 0.0, 0.6, 0.0, 0.8, 0.1667, 0.8, 0.9167, 0.0, 0.8333, 0.2, 1.0, 0.2, 1.0, 0.4, 0.8333, 0.4, 0.8333, 0.6, 1.0, 0.6, 1.0, 0.8, 0.8333, 0.8, 0.9167, 1.0, 1.0, 0.2, 0.8333, 0.2, 0.8333, 0.4, 1.0, 0.4, 1.0, 0.6, 0.8333, 0.6, 0.8333, 0.8, 1.0, 0.8, 0.75, 0.0, 0.6667, 0.2, 0.8333, 0.2, 0.8333, 0.4, 0.6667, 0.4, 0.6667, 0.6, 0.8333, 0.6, 0.8333, 0.8, 0.6667, 0.8, 0.75, 1.0, 0.8333, 0.2, 0.6667, 0.2, 0.6667, 0.4, 0.8333, 0.4, 0.8333, 0.6, 0.6667, 0.6, 0.6667, 0.8, 0.8333, 0.8])
me_sphere.materials.append(mat_bodycol)
me_sphere.materials.append(mat_blackcol)
me_sphere.materials.append(mat_whitecol)
me_sphere.materials.append(mat_mouthtex)
me_sphere.update()
arm_armature = bpy.data.armatures.new('Armature')  # bones are not reproduced

# ---- objects
ob_light = bpy.data.objects.new('Light', light_light)
ob_camera = bpy.data.objects.new('Camera', cam_camera)
ob_colinmesh = bpy.data.objects.new('COLINMesh', me_sphere)
ob_colinbody = bpy.data.objects.new('COLINBody', arm_armature)

# ---- transforms, parenting, visibility, modifiers, constraints
ob_light.location = (4.076, 1.005, 5.904)
ob_light.rotation_euler = (0.6503, 0.05522, 1.866)
ob_light.lock_rotations_4d = False
ob_light.empty_display_type = 'ARROWS'
ob_light.color = (0.0, 0.0, 0.0, 0.0)
ob_light.lineart.crease_threshold = 0.0
ob_camera.location = (7.359, -6.926, 4.958)
ob_camera.rotation_euler = (1.109, 0.0, 0.8149)
ob_camera.lock_rotations_4d = False
ob_camera.empty_display_type = 'ARROWS'
ob_camera.color = (0.0, 0.0, 0.0, 0.0)
ob_camera.display_type = 'WIRE'
ob_camera.lineart.crease_threshold = 0.0
ob_colinmesh.parent = ob_colinbody
ob_colinmesh.matrix_parent_inverse = Matrix(((1.0, -0.0, 0.0, -0.02537), (-0.0, 1.0, -0.0, 0.0), (0.0, -0.0, 1.0, 0.5632), (-0.0, 0.0, -0.0, 1.0)))
ob_colinmesh.location = (0.0, 0.0, 1.681)
ob_colinmesh.scale = (2.507, 2.507, 3.804)
_vg = ob_colinmesh.vertex_groups.new(name='Root')
_vg.add([0, 5, 6, 7, 11, 12, 13, 17, 18, 19, 23, 24, 25, 29, 30, 31, 35, 36, 37, 41, 42, 43, 47, 48, 49, 212, 213, 214, 215, 216, 217, 218, 219, 272, 276, 277, 278, 282, 283, 284, 288, 289, 290, 294, 295, 296, 300, 301, 302, 306, 307, 308, 309, 470, 471, 472, 473, 474, 475], 1.0, 'REPLACE')
_vg = ob_colinmesh.vertex_groups.new(name='Body')
_vg.add([0, 4, 5, 10, 11, 16, 17, 28, 29, 34, 35, 40, 41, 46, 50, 51, 52, 54, 55, 56, 57, 275, 276, 281, 282, 293, 294, 299, 300, 305, 306, 310, 311, 313, 314, 315], 1.0, 'REPLACE')
_vg = ob_colinmesh.vertex_groups.new(name='Head')
_vg.add([1, 2, 3, 4, 8, 9, 10, 14, 15, 16, 20, 21, 22, 26, 27, 28, 32, 33, 34, 38, 39, 40, 44, 45, 46, 273, 274, 275, 279, 280, 281, 285, 286, 287, 291, 292, 293, 297, 298, 299, 303, 304, 305], 1.0, 'REPLACE')
_vg = ob_colinmesh.vertex_groups.new(name='EyeRight')
_vg.add([220, 221, 222, 223, 224, 225, 226, 227, 228, 229, 230, 231, 232, 233, 234, 235, 236, 237, 238, 239, 240, 241, 242, 243, 244, 245, 246, 247, 248, 249, 250, 251, 252, 253, 254, 255, 256, 257, 258, 259, 260, 261, 262, 263, 264, 265, 266, 267, 268, 269, 270, 271], 1.0, 'REPLACE')
_vg = ob_colinmesh.vertex_groups.new(name='EyeLeft')
_vg.add([476, 477, 478, 479, 480, 481, 482, 483, 484, 485, 486, 487, 488, 489, 490, 491, 492, 493, 494, 495, 496, 497, 498, 499, 500, 501, 502, 503, 504, 505, 506, 507, 508, 509, 510, 511, 512, 513, 514, 515, 516, 517, 518, 519, 520, 521, 522, 523, 524, 525, 526, 527], 1.0, 'REPLACE')
_vg = ob_colinmesh.vertex_groups.new(name='ShoulderRight')
_vg.add([16, 17, 22, 23, 28, 29, 52, 54, 58, 59, 61, 62, 63, 64, 65, 66], 1.0, 'REPLACE')
_vg = ob_colinmesh.vertex_groups.new(name='ArmRight')
_vg.add([53, 60, 67, 68, 69, 70, 71, 72, 73, 74, 75, 76, 77, 78, 79, 80, 81], 1.0, 'REPLACE')
_vg = ob_colinmesh.vertex_groups.new(name='HandRight')
_vg.add([82, 83, 84, 85, 86, 87, 88, 89, 90, 91, 92, 93, 94, 95, 96, 97, 98, 99, 100, 101, 102, 103, 104, 105, 106, 107], 1.0, 'REPLACE')
_vg = ob_colinmesh.vertex_groups.new(name='FingerRight0')
_vg.add([160, 161, 162, 164, 165, 167, 168, 171, 172, 174, 175], 1.0, 'REPLACE')
_vg = ob_colinmesh.vertex_groups.new(name='FingerTipRight0')
_vg.add([159, 160, 163, 164, 166, 167, 169, 170, 171, 173, 174], 1.0, 'REPLACE')
_vg = ob_colinmesh.vertex_groups.new(name='FingerRight1')
_vg.add([109, 110, 111, 113, 114, 116, 117, 120, 121, 123, 124], 1.0, 'REPLACE')
_vg = ob_colinmesh.vertex_groups.new(name='FingerTipRight1')
_vg.add([108, 109, 112, 113, 115, 116, 118, 119, 120, 122, 123], 1.0, 'REPLACE')
_vg = ob_colinmesh.vertex_groups.new(name='FingerRight2')
_vg.add([126, 127, 128, 130, 131, 133, 134, 137, 138, 140, 141], 1.0, 'REPLACE')
_vg = ob_colinmesh.vertex_groups.new(name='FingerTipRight2')
_vg.add([125, 126, 129, 130, 132, 133, 135, 136, 137, 139, 140], 1.0, 'REPLACE')
_vg = ob_colinmesh.vertex_groups.new(name='FingerRight3')
_vg.add([143, 144, 145, 147, 148, 150, 151, 154, 155, 157, 158], 1.0, 'REPLACE')
_vg = ob_colinmesh.vertex_groups.new(name='FingerTipRight3')
_vg.add([142, 143, 146, 147, 149, 150, 152, 153, 154, 156, 157], 1.0, 'REPLACE')
_vg = ob_colinmesh.vertex_groups.new(name='ShoulderLeft')
_vg.add([281, 282, 287, 288, 293, 294, 311, 313, 316, 317, 319, 320, 321, 322, 323, 324], 1.0, 'REPLACE')
_vg = ob_colinmesh.vertex_groups.new(name='ArmLeft')
_vg.add([312, 318, 325, 326, 327, 328, 329, 330, 331, 332, 334, 335, 336, 337, 338, 339], 1.0, 'REPLACE')
_vg = ob_colinmesh.vertex_groups.new(name='HandLeft')
_vg.add([312, 318, 325, 326, 327, 328, 329, 330, 331, 332, 333, 334, 335, 336, 337, 338, 339, 340, 341, 342, 343, 344, 345, 346, 347, 348, 349, 350, 351, 352, 353, 354, 355, 356, 357, 358, 359, 360, 361, 362, 363, 364, 365], 1.0, 'REPLACE')
_vg = ob_colinmesh.vertex_groups.new(name='FingerLeft0')
_vg.add([418, 419, 420, 422, 423, 425, 426, 429, 430, 432, 433], 1.0, 'REPLACE')
_vg = ob_colinmesh.vertex_groups.new(name='FingerTipLeft0')
_vg.add([417, 418, 421, 422, 424, 425, 427, 428, 429, 431, 432], 1.0, 'REPLACE')
_vg = ob_colinmesh.vertex_groups.new(name='FingerLeft1')
_vg.add([367, 368, 369, 371, 372, 374, 375, 378, 379, 381, 382], 1.0, 'REPLACE')
_vg = ob_colinmesh.vertex_groups.new(name='FingerTipLeft1')
_vg.add([366, 367, 370, 371, 373, 374, 376, 377, 378, 380, 381], 1.0, 'REPLACE')
_vg = ob_colinmesh.vertex_groups.new(name='FingerLeft2')
_vg.add([384, 385, 386, 388, 389, 391, 392, 395, 396, 398, 399], 1.0, 'REPLACE')
_vg = ob_colinmesh.vertex_groups.new(name='FingerTipLeft2')
_vg.add([383, 384, 387, 388, 390, 391, 393, 394, 395, 397, 398], 1.0, 'REPLACE')
_vg = ob_colinmesh.vertex_groups.new(name='FingerLeft3')
_vg.add([401, 402, 403, 405, 406, 408, 409, 412, 413, 415, 416], 1.0, 'REPLACE')
_vg = ob_colinmesh.vertex_groups.new(name='FingerTipLeft3')
_vg.add([400, 401, 404, 405, 407, 408, 410, 411, 412, 414, 415], 1.0, 'REPLACE')
_vg = ob_colinmesh.vertex_groups.new(name='ThighRight')
_vg.add([7, 13, 19, 25, 31, 37, 43, 48, 49, 194, 195, 196, 197, 198, 199, 200, 201, 202, 203, 204, 205, 206, 207, 208, 209, 210, 211], 1.0, 'REPLACE')
_vg = ob_colinmesh.vertex_groups.new(name='LegRight')
_vg.add([176, 177, 178, 179, 180, 181, 182, 183, 184, 203, 204, 205, 206, 207, 208, 209, 210, 211], 1.0, 'REPLACE')
_vg = ob_colinmesh.vertex_groups.new(name='FootRight')
_vg.add([185, 186, 187, 188, 189, 190, 191, 192, 193], 1.0, 'REPLACE')
_vg = ob_colinmesh.vertex_groups.new(name='ThighLeft')
_vg.add([49, 272, 278, 284, 290, 296, 302, 308, 309, 452, 453, 454, 455, 456, 457, 458, 459, 460, 461, 462, 463, 464, 465, 466, 467, 468, 469], 1.0, 'REPLACE')
_vg = ob_colinmesh.vertex_groups.new(name='LegLeft')
_vg.add([434, 435, 436, 437, 438, 439, 440, 441, 442, 461, 462, 463, 464, 465, 466, 467, 468, 469], 1.0, 'REPLACE')
_vg = ob_colinmesh.vertex_groups.new(name='FootLeft')
_vg.add([443, 444, 445, 446, 447, 448, 449, 450, 451], 1.0, 'REPLACE')
_m = ob_colinmesh.modifiers.new('Armature', 'ARMATURE')
_m.object = ob_colinbody
ob_colinbody.location = (0.02537, 0.0, -0.5632)
ob_colinbody.show_in_front = True

# ---- collection membership
col_collection.objects.link(ob_light)
col_collection.objects.link(ob_camera)
col_collection.objects.link(ob_colinmesh)
col_collection.objects.link(ob_colinbody)

# ---- scene / render settings (as saved in the file)
scene.camera = ob_camera
scene.frame_start = 1; scene.frame_end = 250; scene.frame_set(1)
scene.render.engine = 'BLENDER_EEVEE_NEXT'
bpy.context.view_layer.update()
